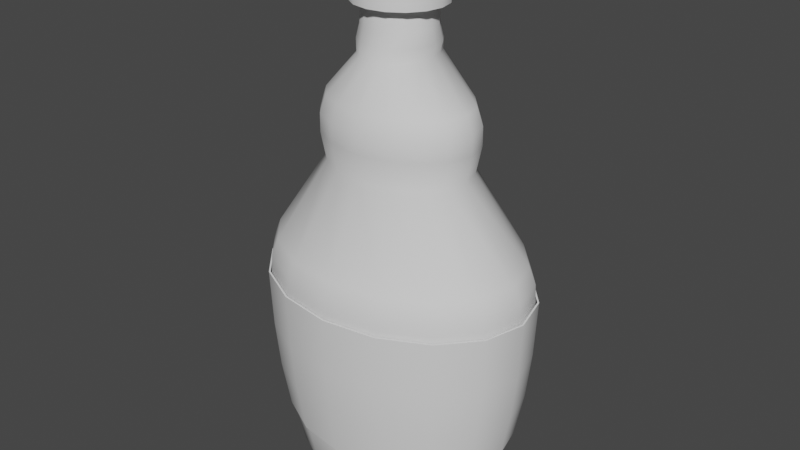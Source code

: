 # Source: sirope.blend  (saved by Blender 2.82.7; exported with 4.5.12 LTS)
import bpy
from mathutils import Matrix  # noqa: F401  (used for matrix-valued properties, if any)

bpy.ops.wm.read_factory_settings(use_empty=True)
scene = bpy.context.scene
scene.name = 'Scene'

# ---- collections
col_collection = bpy.data.collections.new('Collection'); scene.collection.children.link(col_collection)

# ---- node groups
ng_auto_smooth = bpy.data.node_groups.new('Auto Smooth', 'GeometryNodeTree')
_s = ng_auto_smooth.interface.new_socket(name='Geometry', in_out='OUTPUT', socket_type='NodeSocketGeometry')
_s = ng_auto_smooth.interface.new_socket(name='Geometry', in_out='INPUT', socket_type='NodeSocketGeometry')
_s = ng_auto_smooth.interface.new_socket(name='Angle', in_out='INPUT', socket_type='NodeSocketFloat')
_s.subtype = 'ANGLE'
_s.min_value = 0.0
_s.max_value = 3.142
ng_auto_smooth.is_modifier = True
_N = ng_auto_smooth.nodes; _L = ng_auto_smooth.links
n0 = _N.new('NodeGroupOutput'); n0.name = 'Group Output'; n0.location = (480, -100)
n1 = _N.new('NodeGroupInput'); n1.name = 'Group Input'; n1.location = (-420, -300)
n2 = _N.new('NodeGroupInput'); n2.name = 'Group Input.001'; n2.location = (-60, -100)
n3 = _N.new('GeometryNodeSetShadeSmooth'); n3.name = 'Set Shade Smooth'; n3.location = (120, -100)
n3.domain = 'EDGE'
n4 = _N.new('GeometryNodeSetShadeSmooth'); n4.name = 'Set Shade Smooth.001'; n4.location = (300, -100)
n5 = _N.new('GeometryNodeInputMeshEdgeAngle'); n5.name = 'Edge Angle'; n5.location = (-420, -220)
n6 = _N.new('GeometryNodeInputEdgeSmooth'); n6.name = 'Is Edge Smooth'; n6.location = (-60, -160)
n7 = _N.new('GeometryNodeInputShadeSmooth'); n7.name = 'Is Face Smooth'; n7.location = (-240, -340)
n8 = _N.new('FunctionNodeBooleanMath'); n8.name = 'Boolean Math'; n8.location = (-60, -220)
n9 = _N.new('FunctionNodeCompare'); n9.name = 'Compare'; n9.location = (-240, -180)
n9.operation = 'LESS_EQUAL'
_L.new(n5.outputs[0], n9.inputs[0])
_L.new(n4.outputs[0], n0.inputs[0])
_L.new(n1.outputs[1], n9.inputs[1])
_L.new(n9.outputs[0], n8.inputs[0])
_L.new(n7.outputs[0], n8.inputs[1])
_L.new(n2.outputs[0], n3.inputs[0])
_L.new(n6.outputs[0], n3.inputs[1])
_L.new(n3.outputs[0], n4.inputs[0])
_L.new(n8.outputs[0], n3.inputs[2])
n0.is_active_output = True

# ---- world
world_world = bpy.data.worlds.new('World'); scene.world = world_world
world_world.use_nodes = True; world_world.node_tree.nodes.clear()
_N = world_world.node_tree.nodes; _L = world_world.node_tree.links
n0 = _N.new('ShaderNodeOutputWorld'); n0.name = 'World Output'; n0.location = (300, 300)
n1 = _N.new('ShaderNodeBackground'); n1.name = 'Background'; n1.location = (10, 300)
n1.inputs[0].default_value = (0.05088, 0.05088, 0.05088, 1.0)
_L.new(n1.outputs[0], n0.inputs[0])
n0.is_active_output = True
world_world.color = (0.05088, 0.05088, 0.05088)
world_world.use_sun_shadow = False
world_world.sun_shadow_jitter_overblur = 0.0

# ---- meshes
me_cylinder = bpy.data.meshes.new('Cylinder')
me_cylinder.from_pydata([(3.678e-08, 0.3461, 2.0), (0.1726, 0.3198, 2.0), (0.319, 0.2447, 2.0), (0.4168, 0.1325, 2.0), (0.4511, -3.032e-08, 2.0), (0.4168, -0.1325, 2.0), (0.319, -0.2447, 2.0), (0.1726, -0.3198, 2.0), (1.049e-07, -0.3461, 2.0), (-0.1726, -0.3198, 2.0), (-0.319, -0.2447, 2.0), (-0.4168, -0.1325, 2.0), (-0.4511, -1.106e-08, 2.0), (-0.4168, 0.1325, 2.0), (-0.319, 0.2447, 2.0), (-0.1726, 0.3198, 2.0), (0.07898, 0.1812, 3.0), (2.072e-07, 0.1962, 3.0), (0.1459, 0.1387, 3.0), (0.1907, 0.07507, 3.0), (0.2064, -1.978e-08, 3.0), (0.1907, -0.07507, 3.0), (0.1459, -0.1387, 3.0), (0.07898, -0.1812, 3.0), (2.384e-07, -0.1962, 3.0), (-0.07898, -0.1812, 3.0), (-0.1459, -0.1387, 3.0), (-0.1907, -0.07507, 3.0), (-0.2064, -8.861e-09, 3.0), (-0.1907, 0.07507, 3.0), (-0.1459, 0.1387, 3.0), (-0.07898, 0.1812, 3.0), (1.825e-08, 0.5998, 1.499), (1.526e-08, 0.6367, 1.283), (1.585e-08, 0.6314, 1.395), (0.3209, 0.5882, 1.283), (0.3023, 0.5543, 1.499), (0.3183, 0.5834, 1.395), (0.5929, 0.4502, 1.283), (0.5589, 0.4245, 1.498), (0.5882, 0.4466, 1.394), (0.7747, 0.2437, 1.283), (0.7307, 0.2299, 1.497), (0.7687, 0.2417, 1.394), (0.8385, -3.996e-08, 1.283), (0.7912, -3.849e-08, 1.497), (0.8321, -3.981e-08, 1.394), (0.7747, -0.2437, 1.283), (0.7307, -0.2299, 1.497), (0.7687, -0.2417, 1.394), (0.5929, -0.4502, 1.283), (0.5589, -0.4245, 1.498), (0.5882, -0.4466, 1.394), (0.3209, -0.5882, 1.283), (0.3023, -0.5543, 1.499), (0.3183, -0.5834, 1.395), (1.419e-07, -0.6367, 1.283), (1.375e-07, -0.5998, 1.499), (1.414e-07, -0.6314, 1.395), (-0.3209, -0.5882, 1.283), (-0.3023, -0.5543, 1.499), (-0.3183, -0.5834, 1.395), (-0.5929, -0.4502, 1.283), (-0.5589, -0.4245, 1.498), (-0.5882, -0.4466, 1.394), (-0.7747, -0.2437, 1.283), (-0.7307, -0.2299, 1.497), (-0.7687, -0.2417, 1.394), (-0.8385, -4.539e-09, 1.283), (-0.7912, -5.056e-09, 1.497), (-0.8321, -4.424e-09, 1.394), (-0.7747, 0.2437, 1.283), (-0.7307, 0.2299, 1.497), (-0.7687, 0.2417, 1.394), (-0.5929, 0.4502, 1.283), (-0.5589, 0.4245, 1.498), (-0.5882, 0.4466, 1.394), (-0.3209, 0.5882, 1.283), (-0.3023, 0.5543, 1.499), (-0.3183, 0.5834, 1.395), (0.1717, 0.3181, 2.381), (0.1859, 0.3443, 2.164), (0.1856, 0.3438, 2.276), (3.327e-08, 0.3727, 2.164), (6.64e-08, 0.3442, 2.382), (4.189e-08, 0.3721, 2.276), (0.3175, 0.2436, 2.381), (0.3435, 0.2635, 2.164), (0.343, 0.2632, 2.276), (0.4152, 0.132, 2.38), (0.4488, 0.1426, 2.165), (0.4483, 0.1425, 2.276), (0.4496, -2.939e-08, 2.38), (0.4858, -3.154e-08, 2.165), (0.4853, -3.143e-08, 2.275), (0.4152, -0.132, 2.38), (0.4488, -0.1426, 2.165), (0.4483, -0.1425, 2.276), (0.3175, -0.2436, 2.381), (0.3435, -0.2635, 2.164), (0.343, -0.2632, 2.276), (0.1717, -0.3181, 2.381), (0.1859, -0.3443, 2.164), (0.1856, -0.3438, 2.276), (1.341e-07, -0.3442, 2.382), (1.066e-07, -0.3727, 2.164), (1.152e-07, -0.3721, 2.276), (-0.1717, -0.3181, 2.381), (-0.1859, -0.3443, 2.164), (-0.1856, -0.3438, 2.276), (-0.3175, -0.2436, 2.381), (-0.3435, -0.2635, 2.164), (-0.343, -0.2632, 2.276), (-0.4152, -0.132, 2.38), (-0.4488, -0.1426, 2.165), (-0.4483, -0.1425, 2.276), (-0.4496, -1.02e-08, 2.38), (-0.4858, -1.08e-08, 2.165), (-0.4853, -1.024e-08, 2.275), (-0.4152, 0.132, 2.38), (-0.4488, 0.1426, 2.165), (-0.4483, 0.1425, 2.276), (-0.3175, 0.2436, 2.381), (-0.3435, 0.2635, 2.164), (-0.343, 0.2632, 2.276), (-0.1717, 0.3181, 2.381), (-0.1859, 0.3443, 2.164), (-0.1856, 0.3438, 2.276), (1.881e-08, 0.56, 0.3578), (1.554e-08, 0.6245, 0.9335), (1.657e-08, 0.6014, 0.6439), (0.2803, 0.5174, 0.3579), (0.314, 0.577, 0.9335), (0.3017, 0.5556, 0.644), (-0.314, 0.577, 0.9335), (-0.2803, 0.5174, 0.3579), (-0.3017, 0.5556, 0.644), (0.5801, 0.4416, 0.9335), (0.5181, 0.3961, 0.3584), (0.5575, 0.4253, 0.6441), (0.677, 0.2144, 0.359), (0.758, 0.239, 0.9335), (0.7285, 0.2302, 0.6443), (0.7329, -4.004e-08, 0.3592), (0.8204, -4.05e-08, 0.9335), (0.7885, -4.051e-08, 0.6444), (0.677, -0.2144, 0.359), (0.758, -0.239, 0.9335), (0.7285, -0.2302, 0.6443), (0.5181, -0.3961, 0.3584), (0.5801, -0.4416, 0.9335), (0.5575, -0.4253, 0.6441), (0.2803, -0.5174, 0.3579), (0.314, -0.577, 0.9335), (0.3017, -0.5556, 0.644), (1.294e-07, -0.56, 0.3578), (1.394e-07, -0.6245, 0.9335), (1.356e-07, -0.6014, 0.6439), (-0.2803, -0.5174, 0.3579), (-0.314, -0.577, 0.9335), (-0.3017, -0.5556, 0.644), (-0.5181, -0.3961, 0.3584), (-0.5801, -0.4416, 0.9335), (-0.5575, -0.4253, 0.6441), (-0.677, -0.2144, 0.359), (-0.758, -0.239, 0.9335), (-0.7285, -0.2302, 0.6443), (-0.7329, -8.871e-09, 0.3592), (-0.8204, -5.754e-09, 0.9335), (-0.7885, -6.985e-09, 0.6444), (-0.677, 0.2144, 0.359), (-0.758, 0.239, 0.9335), (-0.7285, 0.2302, 0.6443), (-0.5181, 0.3961, 0.3584), (-0.5801, 0.4416, 0.9335), (-0.5575, 0.4253, 0.6441), (2.536e-09, 0.3971, 0.0), (2.166e-08, 0.509, 0.09116), (1.649e-08, 0.469, 0.0267), (0.2541, 0.4702, 0.09111), (0.2293, 0.3621, 0.0), (0.2431, 0.4319, 0.02669), (0.4695, 0.3599, 0.09097), (0.4183, 0.2652, 0.0), (0.4477, 0.327, 0.02665), (0.6134, 0.1947, 0.0908), (0.5339, 0.1324, 0.0), (0.5812, 0.1737, 0.02659), (0.6639, -3.918e-08, 0.09072), (0.5682, -3.353e-08, 0.0), (0.6262, -3.725e-08, 0.02657), (0.6134, -0.1947, 0.0908), (0.5339, -0.1324, 0.0), (0.5812, -0.1737, 0.02659), (0.4695, -0.3599, 0.09097), (0.4183, -0.2652, 0.0), (0.4477, -0.327, 0.02665), (0.2541, -0.4702, 0.09111), (0.2293, -0.3621, 0.0), (0.2431, -0.4319, 0.02669), (1.219e-07, -0.509, 0.09116), (1.013e-07, -0.3971, 0.0), (1.148e-07, -0.469, 0.0267), (-0.2541, -0.4702, 0.09111), (-0.2293, -0.3621, 0.0), (-0.2431, -0.4319, 0.02669), (-0.4695, -0.3599, 0.09097), (-0.4183, -0.2652, 0.0), (-0.4477, -0.327, 0.02665), (-0.6134, -0.1947, 0.0908), (-0.5339, -0.1324, 0.0), (-0.5812, -0.1737, 0.02659), (-0.6639, -1.087e-08, 0.09072), (-0.5682, -3.353e-08, 0.0), (-0.6262, -1.77e-08, 0.02657), (-0.6134, 0.1947, 0.0908), (-0.5339, 0.1324, 0.0), (-0.5812, 0.1737, 0.02659), (-0.4695, 0.3599, 0.09097), (-0.4183, 0.2652, 0.0), (-0.4477, 0.327, 0.02665), (-0.2541, 0.4702, 0.09111), (-0.2293, 0.3621, 0.0), (-0.2431, 0.4319, 0.02669), (0.1054, 0.2418, 2.91), (2.041e-07, 0.2617, 2.91), (0.1947, 0.1851, 2.91), (0.2544, 0.1002, 2.91), (0.2754, -2.327e-08, 2.91), (0.2544, -0.1002, 2.91), (0.1947, -0.1851, 2.91), (0.1054, -0.2418, 2.91), (2.457e-07, -0.2617, 2.91), (-0.1054, -0.2418, 2.91), (-0.1947, -0.1851, 2.91), (-0.2544, -0.1002, 2.91), (-0.2754, -8.71e-09, 2.91), (-0.2544, 0.1002, 2.91), (-0.1947, 0.1851, 2.91), (-0.1054, 0.2418, 2.91), (0.08523, 0.1908, 3.21), (0.1054, 0.2418, 3.156), (0.09947, 0.2269, 3.194), (3.703e-07, 0.2617, 3.156), (3.986e-07, 0.2069, 3.21), (3.936e-07, 0.2457, 3.194), (0.1568, 0.1454, 3.21), (0.1947, 0.1851, 3.156), (0.1836, 0.1734, 3.194), (0.204, 0.07827, 3.21), (0.2544, 0.1002, 3.156), (0.2396, 0.09375, 3.194), (0.2204, -2.515e-08, 3.21), (0.2754, -2.327e-08, 3.156), (0.2592, -2.375e-08, 3.194), (0.204, -0.07827, 3.21), (0.2544, -0.1002, 3.156), (0.2396, -0.09375, 3.194), (0.1568, -0.1454, 3.21), (0.1947, -0.1851, 3.156), (0.1836, -0.1734, 3.194), (0.08523, -0.1908, 3.21), (0.1054, -0.2418, 3.156), (0.09947, -0.2269, 3.194), (4.405e-07, -0.2069, 3.21), (4.119e-07, -0.2617, 3.156), (4.352e-07, -0.2457, 3.194), (-0.08523, -0.1908, 3.21), (-0.1054, -0.2418, 3.156), (-0.09947, -0.2269, 3.194), (-0.1568, -0.1454, 3.21), (-0.1947, -0.1851, 3.156), (-0.1836, -0.1734, 3.194), (-0.204, -0.07827, 3.21), (-0.2544, -0.1002, 3.156), (-0.2396, -0.09375, 3.194), (-0.2204, 9.313e-09, 3.21), (-0.2754, -8.71e-09, 3.156), (-0.2592, -3.492e-09, 3.194), (-0.204, 0.07827, 3.21), (-0.2544, 0.1002, 3.156), (-0.2396, 0.09375, 3.194), (-0.1568, 0.1454, 3.21), (-0.1947, 0.1851, 3.156), (-0.1836, 0.1734, 3.194), (-0.08523, 0.1908, 3.21), (-0.1054, 0.2418, 3.156), (-0.09947, 0.2269, 3.194), (0.08163, 0.1926, 2.786), (0.08498, 0.2241, 2.629), (0.09243, 0.2037, 2.704), (1.57e-07, 0.2433, 2.627), (2.211e-07, 0.2084, 2.786), (2.141e-07, 0.2207, 2.704), (0.1508, 0.1474, 2.786), (0.1536, 0.17, 2.634), (0.1694, 0.1554, 2.706), (0.1971, 0.07976, 2.786), (0.1962, 0.09117, 2.639), (0.2195, 0.08388, 2.707), (0.2133, -2.066e-08, 2.786), (0.215, -2.255e-08, 2.641), (0.2369, -2.142e-08, 2.708), (0.1971, -0.07976, 2.786), (0.1962, -0.09117, 2.639), (0.2195, -0.08388, 2.707), (0.1508, -0.1474, 2.786), (0.1536, -0.17, 2.634), (0.1694, -0.1554, 2.706), (0.08163, -0.1926, 2.786), (0.08498, -0.2241, 2.629), (0.09243, -0.2037, 2.704), (2.533e-07, -0.2084, 2.786), (1.908e-07, -0.2433, 2.627), (2.508e-07, -0.2207, 2.704), (-0.08163, -0.1926, 2.786), (-0.08498, -0.2241, 2.629), (-0.09243, -0.2037, 2.704), (-0.1508, -0.1474, 2.786), (-0.1536, -0.17, 2.634), (-0.1694, -0.1554, 2.706), (-0.1971, -0.07976, 2.786), (-0.1962, -0.09117, 2.639), (-0.2195, -0.08388, 2.707), (-0.2133, -9.069e-09, 2.786), (-0.215, -9.343e-09, 2.641), (-0.2369, -9.197e-09, 2.708), (-0.1971, 0.07976, 2.786), (-0.1962, 0.09117, 2.639), (-0.2195, 0.08388, 2.707), (-0.1508, 0.1474, 2.786), (-0.1536, 0.17, 2.634), (-0.1694, 0.1554, 2.706), (-0.08163, 0.1926, 2.786), (-0.08498, 0.2241, 2.629), (-0.09243, 0.2037, 2.704), (3.105e-08, 0.2881, 1.968), (0.1514, 0.265, 1.968), (0.2779, 0.2003, 1.968), (0.3598, 0.1067, 1.967), (0.3876, -3.026e-08, 1.967), (0.3598, -0.1067, 1.967), (0.2779, -0.2003, 1.968), (0.1514, -0.265, 1.968), (9.785e-08, -0.2881, 1.968), (-0.1514, -0.265, 1.968), (-0.2779, -0.2003, 1.968), (-0.3598, -0.1067, 1.967), (-0.3876, -1.542e-08, 1.967), (-0.3598, 0.1067, 1.967), (-0.2779, 0.2003, 1.968), (-0.1514, 0.265, 1.968), (0.06392, 0.1446, 2.965), (1.999e-07, 0.1567, 2.965), (0.1178, 0.1103, 2.965), (0.1534, 0.05952, 2.965), (0.1659, -1.951e-08, 2.965), (0.1534, -0.05952, 2.965), (0.1178, -0.1103, 2.965), (0.06392, -0.1446, 2.965), (2.415e-07, -0.1567, 2.965), (-0.06392, -0.1446, 2.965), (-0.1178, -0.1103, 2.965), (-0.1534, -0.05952, 2.965), (-0.1659, -1.539e-08, 2.965), (-0.1534, 0.05952, 2.965), (-0.1178, 0.1103, 2.965), (-0.06392, 0.1446, 2.965), (1.784e-08, 0.5302, 1.487), (1.685e-08, 0.5622, 1.297), (1.776e-08, 0.5577, 1.396), (0.2912, 0.5183, 1.297), (0.2745, 0.4891, 1.486), (0.2889, 0.5143, 1.396), (0.5361, 0.3943, 1.297), (0.5061, 0.3727, 1.484), (0.532, 0.3914, 1.395), (0.6972, 0.2118, 1.297), (0.6593, 0.2007, 1.482), (0.6923, 0.2104, 1.394), (0.7529, -3.8e-08, 1.297), (0.7126, -3.759e-08, 1.481), (0.7478, -3.865e-08, 1.394), (0.6972, -0.2118, 1.297), (0.6593, -0.2007, 1.482), (0.6923, -0.2104, 1.394), (0.5361, -0.3943, 1.297), (0.5061, -0.3727, 1.484), (0.532, -0.3914, 1.395), (0.2912, -0.5183, 1.297), (0.2745, -0.4891, 1.486), (0.2889, -0.5143, 1.396), (1.357e-07, -0.5622, 1.297), (1.315e-07, -0.5302, 1.487), (1.36e-07, -0.5577, 1.396), (-0.2912, -0.5183, 1.297), (-0.2745, -0.4891, 1.486), (-0.2889, -0.5143, 1.396), (-0.5361, -0.3943, 1.297), (-0.5061, -0.3727, 1.484), (-0.532, -0.3914, 1.395), (-0.6972, -0.2118, 1.297), (-0.6593, -0.2007, 1.482), (-0.6923, -0.2104, 1.394), (-0.7529, -5.108e-09, 1.297), (-0.7126, -5.99e-09, 1.481), (-0.7478, -4.597e-09, 1.394), (-0.6972, 0.2118, 1.297), (-0.6593, 0.2007, 1.482), (-0.6923, 0.2104, 1.394), (-0.5361, 0.3943, 1.297), (-0.5061, 0.3727, 1.484), (-0.532, 0.3914, 1.395), (-0.2912, 0.5183, 1.297), (-0.2745, 0.4891, 1.486), (-0.2889, 0.5143, 1.396), (0.1499, 0.2651, 2.323), (0.1635, 0.2879, 2.133), (0.1633, 0.2876, 2.23), (2.752e-08, 0.3128, 2.133), (6.108e-08, 0.2874, 2.324), (3.762e-08, 0.3124, 2.23), (0.2765, 0.2022, 2.32), (0.3003, 0.2181, 2.134), (0.3, 0.218, 2.23), (0.3604, 0.1087, 2.317), (0.3893, 0.1165, 2.134), (0.3891, 0.1165, 2.229), (0.3896, -3.118e-08, 2.316), (0.4198, -3.261e-08, 2.134), (0.4196, -3.435e-08, 2.229), (0.3604, -0.1087, 2.317), (0.3893, -0.1165, 2.134), (0.3891, -0.1165, 2.229), (0.2765, -0.2022, 2.32), (0.3003, -0.2181, 2.134), (0.3, -0.218, 2.23), (0.1499, -0.2651, 2.323), (0.1635, -0.2879, 2.133), (0.1633, -0.2876, 2.23), (1.266e-07, -0.2874, 2.324), (1.013e-07, -0.3128, 2.133), (1.109e-07, -0.3124, 2.23), (-0.1499, -0.2651, 2.323), (-0.1635, -0.2879, 2.133), (-0.1633, -0.2876, 2.23), (-0.2765, -0.2022, 2.32), (-0.3003, -0.2181, 2.134), (-0.3, -0.218, 2.23), (-0.3604, -0.1087, 2.317), (-0.3893, -0.1165, 2.134), (-0.3891, -0.1165, 2.229), (-0.3896, -1.145e-08, 2.316), (-0.4198, -1.637e-08, 2.134), (-0.4196, -1.291e-08, 2.229), (-0.3604, 0.1087, 2.317), (-0.3893, 0.1165, 2.134), (-0.3891, 0.1165, 2.229), (-0.2765, 0.2022, 2.32), (-0.3003, 0.2181, 2.134), (-0.3, 0.218, 2.23), (-0.1499, 0.2651, 2.323), (-0.1635, 0.2879, 2.133), (-0.1633, 0.2876, 2.23), (1.755e-08, 0.4902, 0.4292), (1.684e-08, 0.5507, 0.969), (1.695e-08, 0.5291, 0.6975), (0.253, 0.4519, 0.4296), (0.2847, 0.5077, 0.9691), (0.2731, 0.4877, 0.6977), (-0.2847, 0.5077, 0.9691), (-0.253, 0.4519, 0.4296), (-0.2731, 0.4877, 0.6977), (0.5241, 0.3862, 0.9694), (0.4657, 0.3437, 0.4307), (0.5028, 0.371, 0.6983), (0.6056, 0.1845, 0.432), (0.6815, 0.2074, 0.9698), (0.6539, 0.1992, 0.6991), (0.654, -3.749e-08, 0.4327), (0.736, -3.793e-08, 0.97), (0.7061, -3.813e-08, 0.6995), (0.6056, -0.1845, 0.432), (0.6815, -0.2074, 0.9698), (0.6539, -0.1992, 0.6991), (0.4657, -0.3437, 0.4307), (0.5241, -0.3862, 0.9694), (0.5028, -0.371, 0.6983), (0.253, -0.4519, 0.4296), (0.2847, -0.5077, 0.9691), (0.2731, -0.4877, 0.6977), (1.193e-07, -0.4902, 0.4292), (1.304e-07, -0.5507, 0.969), (1.247e-07, -0.5291, 0.6975), (-0.253, -0.4519, 0.4296), (-0.2847, -0.5077, 0.9691), (-0.2731, -0.4877, 0.6977), (-0.4657, -0.3437, 0.4307), (-0.5241, -0.3862, 0.9694), (-0.5028, -0.371, 0.6983), (-0.6056, -0.1845, 0.432), (-0.6815, -0.2074, 0.9698), (-0.6539, -0.1992, 0.6991), (-0.654, -8.813e-09, 0.4327), (-0.736, -5.867e-09, 0.97), (-0.7061, -7.224e-09, 0.6995), (-0.6056, 0.1845, 0.432), (-0.6815, 0.2074, 0.9698), (-0.6539, 0.1992, 0.6991), (-0.4657, 0.3437, 0.4307), (-0.5241, 0.3862, 0.9694), (-0.5028, 0.371, 0.6983), (6.825e-09, 0.3676, 0.1233), (2.067e-08, 0.4441, 0.1848), (1.805e-08, 0.4175, 0.1398), (0.2289, 0.4093, 0.1849), (0.2142, 0.3348, 0.1233), (0.2219, 0.3835, 0.1396), (0.4213, 0.311, 0.185), (0.39, 0.2442, 0.1232), (0.4069, 0.2883, 0.1392), (0.5474, 0.1667, 0.185), (0.4962, 0.1211, 0.123), (0.5254, 0.1515, 0.1385), (0.5908, -3.725e-08, 0.185), (0.5273, -3.251e-08, 0.1229), (0.5644, -3.592e-08, 0.1381), (0.5474, -0.1667, 0.185), (0.4962, -0.1211, 0.123), (0.5254, -0.1515, 0.1385), (0.4213, -0.311, 0.185), (0.39, -0.2442, 0.1232), (0.4069, -0.2883, 0.1392), (0.2289, -0.4093, 0.1849), (0.2142, -0.3348, 0.1233), (0.2219, -0.3835, 0.1396), (1.141e-07, -0.4441, 0.1848), (1.004e-07, -0.3676, 0.1233), (1.104e-07, -0.4175, 0.1398), (-0.2289, -0.4093, 0.1849), (-0.2142, -0.3348, 0.1233), (-0.2219, -0.3835, 0.1396), (-0.4212, -0.311, 0.185), (-0.39, -0.2442, 0.1232), (-0.4069, -0.2883, 0.1392), (-0.5474, -0.1667, 0.185), (-0.4962, -0.1211, 0.123), (-0.5254, -0.1515, 0.1385), (-0.5908, -1.268e-08, 0.185), (-0.5273, -3.483e-08, 0.1229), (-0.5644, -2.147e-08, 0.1381), (-0.5474, 0.1667, 0.185), (-0.4962, 0.1211, 0.123), (-0.5254, 0.1515, 0.1385), (-0.4212, 0.311, 0.185), (-0.39, 0.2442, 0.1232), (-0.4069, 0.2883, 0.1392), (-0.2289, 0.4093, 0.1849), (-0.2142, 0.3348, 0.1233), (-0.2219, 0.3835, 0.1396), (0.06279, 0.1454, 2.779), (0.06703, 0.1762, 2.619), (0.07192, 0.1567, 2.697), (1.423e-07, 0.1921, 2.617), (1.944e-07, 0.1576, 2.779), (1.886e-07, 0.1698, 2.695), (0.1155, 0.1109, 2.778), (0.1192, 0.1324, 2.626), (0.1314, 0.1199, 2.702), (0.1504, 0.0598, 2.777), (0.15, 0.07006, 2.634), (0.1707, 0.06479, 2.706), (0.1625, -2.13e-08, 2.777), (0.1641, -2.314e-08, 2.636), (0.1843, -2.272e-08, 2.708), (0.1504, -0.0598, 2.777), (0.15, -0.07006, 2.634), (0.1707, -0.06479, 2.706), (0.1155, -0.1109, 2.778), (0.1192, -0.1324, 2.626), (0.1314, -0.1199, 2.702), (0.06279, -0.1454, 2.779), (0.06703, -0.1762, 2.619), (0.07192, -0.1567, 2.697), (2.397e-07, -0.1576, 2.779), (1.796e-07, -0.1921, 2.617), (2.341e-07, -0.1698, 2.695), (-0.06279, -0.1454, 2.779), (-0.06703, -0.1762, 2.619), (-0.07192, -0.1567, 2.697), (-0.1155, -0.1109, 2.778), (-0.1192, -0.1324, 2.626), (-0.1314, -0.1199, 2.702), (-0.1504, -0.0598, 2.777), (-0.15, -0.07006, 2.634), (-0.1707, -0.06479, 2.706), (-0.1625, -1.736e-08, 2.777), (-0.1641, -1.55e-08, 2.636), (-0.1843, -1.678e-08, 2.708), (-0.1504, 0.0598, 2.777), (-0.15, 0.07006, 2.634), (-0.1707, 0.06479, 2.706), (-0.1155, 0.1109, 2.778), (-0.1192, 0.1324, 2.626), (-0.1314, 0.1199, 2.702), (-0.06279, 0.1454, 2.779), (-0.06703, 0.1762, 2.619), (-0.07192, 0.1567, 2.697)], [], [(182, 138, 140, 185), (188, 143, 146, 191), (191, 146, 149, 194), (194, 149, 152, 197), (197, 152, 155, 200), (200, 155, 158, 203), (203, 158, 161, 206), (206, 161, 164, 209), (209, 164, 167, 212), (212, 167, 170, 215), (215, 170, 173, 218), (218, 173, 135, 221), (312, 309, 23, 24), (292, 333, 31, 17), (179, 131, 138, 182), (221, 135, 128, 177), (174, 74, 77, 134), (75, 14, 15, 78), (72, 13, 14, 75), (69, 12, 13, 72), (66, 11, 12, 69), (63, 10, 11, 66), (60, 9, 10, 63), (57, 8, 9, 60), (54, 7, 8, 57), (51, 6, 7, 54), (48, 5, 6, 51), (45, 4, 5, 48), (42, 3, 4, 45), (39, 2, 3, 42), (36, 1, 2, 39), (32, 0, 1, 36), (330, 327, 29, 30), (12, 11, 114, 117), (300, 297, 19, 20), (306, 303, 21, 22), (321, 318, 26, 27), (1, 0, 83, 81), (315, 312, 24, 25), (327, 324, 28, 29), (309, 306, 22, 23), (324, 321, 27, 28), (303, 300, 20, 21), (318, 315, 25, 26), (294, 288, 16, 18), (333, 330, 30, 31), (110, 107, 316, 319), (5, 4, 93, 96), (13, 12, 117, 120), (6, 5, 96, 99), (14, 13, 120, 123), (7, 6, 99, 102), (15, 14, 123, 126), (8, 7, 102, 105), (2, 1, 81, 87), (0, 15, 126, 83), (9, 8, 105, 108), (297, 294, 18, 19), (10, 9, 108, 111), (3, 2, 87, 90), (11, 10, 111, 114), (4, 3, 90, 93), (16, 17, 31, 30, 29, 28, 27, 26, 25, 24, 23, 22, 21, 20, 19, 18), (89, 86, 295, 298), (113, 110, 319, 322), (92, 89, 298, 301), (116, 113, 322, 325), (95, 92, 301, 304), (119, 116, 325, 328), (98, 95, 304, 307), (122, 119, 328, 331), (101, 98, 307, 310), (125, 122, 331, 334), (104, 101, 310, 313), (86, 80, 289, 295), (84, 125, 334, 291), (107, 104, 313, 316), (80, 84, 291, 289), (78, 32, 34, 79), (79, 34, 33, 77), (75, 78, 79, 76), (76, 79, 77, 74), (72, 75, 76, 73), (73, 76, 74, 71), (69, 72, 73, 70), (70, 73, 71, 68), (66, 69, 70, 67), (67, 70, 68, 65), (63, 66, 67, 64), (64, 67, 65, 62), (60, 63, 64, 61), (61, 64, 62, 59), (57, 60, 61, 58), (58, 61, 59, 56), (54, 57, 58, 55), (55, 58, 56, 53), (51, 54, 55, 52), (52, 55, 53, 50), (48, 51, 52, 49), (49, 52, 50, 47), (45, 48, 49, 46), (46, 49, 47, 44), (42, 45, 46, 43), (43, 46, 44, 41), (39, 42, 43, 40), (40, 43, 41, 38), (36, 39, 40, 37), (37, 40, 38, 35), (32, 36, 37, 34), (34, 37, 35, 33), (81, 83, 85, 82), (82, 85, 84, 80), (87, 81, 82, 88), (88, 82, 80, 86), (90, 87, 88, 91), (91, 88, 86, 89), (93, 90, 91, 94), (94, 91, 89, 92), (96, 93, 94, 97), (97, 94, 92, 95), (99, 96, 97, 100), (100, 97, 95, 98), (102, 99, 100, 103), (103, 100, 98, 101), (105, 102, 103, 106), (106, 103, 101, 104), (108, 105, 106, 109), (109, 106, 104, 107), (111, 108, 109, 112), (112, 109, 107, 110), (114, 111, 112, 115), (115, 112, 110, 113), (117, 114, 115, 118), (118, 115, 113, 116), (120, 117, 118, 121), (121, 118, 116, 119), (123, 120, 121, 124), (124, 121, 119, 122), (126, 123, 124, 127), (127, 124, 122, 125), (83, 126, 127, 85), (85, 127, 125, 84), (78, 15, 0, 32), (132, 35, 38, 137), (134, 77, 33, 129), (185, 140, 143, 188), (171, 71, 74, 174), (168, 68, 71, 171), (165, 65, 68, 168), (162, 62, 65, 165), (159, 59, 62, 162), (156, 56, 59, 159), (153, 53, 56, 156), (150, 50, 53, 153), (147, 47, 50, 150), (144, 44, 47, 147), (141, 41, 44, 144), (137, 38, 41, 141), (176, 180, 183, 186, 189, 192, 195, 198, 201, 204, 207, 210, 213, 216, 219, 222), (132, 137, 139, 133), (133, 139, 138, 131), (129, 132, 133, 130), (130, 133, 131, 128), (174, 134, 136, 175), (175, 136, 135, 173), (171, 174, 175, 172), (172, 175, 173, 170), (168, 171, 172, 169), (169, 172, 170, 167), (165, 168, 169, 166), (166, 169, 167, 164), (162, 165, 166, 163), (163, 166, 164, 161), (159, 162, 163, 160), (160, 163, 161, 158), (156, 159, 160, 157), (157, 160, 158, 155), (153, 156, 157, 154), (154, 157, 155, 152), (150, 153, 154, 151), (151, 154, 152, 149), (147, 150, 151, 148), (148, 151, 149, 146), (144, 147, 148, 145), (145, 148, 146, 143), (141, 144, 145, 142), (142, 145, 143, 140), (137, 141, 142, 139), (139, 142, 140, 138), (134, 129, 130, 136), (136, 130, 128, 135), (129, 33, 35, 132), (177, 179, 181, 178), (178, 181, 180, 176), (179, 182, 184, 181), (181, 184, 183, 180), (182, 185, 187, 184), (184, 187, 186, 183), (185, 188, 190, 187), (187, 190, 189, 186), (188, 191, 193, 190), (190, 193, 192, 189), (191, 194, 196, 193), (193, 196, 195, 192), (194, 197, 199, 196), (196, 199, 198, 195), (197, 200, 202, 199), (199, 202, 201, 198), (200, 203, 205, 202), (202, 205, 204, 201), (203, 206, 208, 205), (205, 208, 207, 204), (206, 209, 211, 208), (208, 211, 210, 207), (209, 212, 214, 211), (211, 214, 213, 210), (212, 215, 217, 214), (214, 217, 216, 213), (215, 218, 220, 217), (217, 220, 219, 216), (218, 221, 223, 220), (220, 223, 222, 219), (221, 177, 178, 223), (223, 178, 176, 222), (177, 128, 131, 179), (224, 226, 227, 228, 229, 230, 231, 232, 233, 234, 235, 236, 237, 238, 239, 225), (226, 224, 241, 247), (238, 237, 280, 283), (231, 230, 259, 262), (239, 238, 283, 286), (232, 231, 262, 265), (233, 232, 265, 268), (240, 244, 285, 282, 279, 276, 273, 270, 267, 264, 261, 258, 255, 252, 249, 246), (227, 226, 247, 250), (234, 233, 268, 271), (225, 239, 286, 243), (235, 234, 271, 274), (228, 227, 250, 253), (236, 235, 274, 277), (229, 228, 253, 256), (237, 236, 277, 280), (230, 229, 256, 259), (241, 243, 245, 242), (242, 245, 244, 240), (247, 241, 242, 248), (248, 242, 240, 246), (250, 247, 248, 251), (251, 248, 246, 249), (253, 250, 251, 254), (254, 251, 249, 252), (256, 253, 254, 257), (257, 254, 252, 255), (259, 256, 257, 260), (260, 257, 255, 258), (262, 259, 260, 263), (263, 260, 258, 261), (265, 262, 263, 266), (266, 263, 261, 264), (268, 265, 266, 269), (269, 266, 264, 267), (271, 268, 269, 272), (272, 269, 267, 270), (274, 271, 272, 275), (275, 272, 270, 273), (277, 274, 275, 278), (278, 275, 273, 276), (280, 277, 278, 281), (281, 278, 276, 279), (283, 280, 281, 284), (284, 281, 279, 282), (286, 283, 284, 287), (287, 284, 282, 285), (243, 286, 287, 245), (245, 287, 285, 244), (224, 225, 243, 241), (289, 291, 293, 290), (290, 293, 292, 288), (295, 289, 290, 296), (296, 290, 288, 294), (298, 295, 296, 299), (299, 296, 294, 297), (301, 298, 299, 302), (302, 299, 297, 300), (304, 301, 302, 305), (305, 302, 300, 303), (307, 304, 305, 308), (308, 305, 303, 306), (310, 307, 308, 311), (311, 308, 306, 309), (313, 310, 311, 314), (314, 311, 309, 312), (316, 313, 314, 317), (317, 314, 312, 315), (319, 316, 317, 320), (320, 317, 315, 318), (322, 319, 320, 323), (323, 320, 318, 321), (325, 322, 323, 326), (326, 323, 321, 324), (328, 325, 326, 329), (329, 326, 324, 327), (331, 328, 329, 332), (332, 329, 327, 330), (334, 331, 332, 335), (335, 332, 330, 333), (291, 334, 335, 293), (293, 335, 333, 292), (288, 292, 17, 16), (518, 474, 476, 521), (524, 479, 482, 527), (527, 482, 485, 530), (530, 485, 488, 533), (533, 488, 491, 536), (536, 491, 494, 539), (539, 494, 497, 542), (542, 497, 500, 545), (545, 500, 503, 548), (548, 503, 506, 551), (551, 506, 509, 554), (554, 509, 471, 557), (584, 581, 359, 360), (564, 605, 367, 353), (515, 467, 474, 518), (557, 471, 464, 513), (510, 410, 413, 470), (411, 350, 351, 414), (408, 349, 350, 411), (405, 348, 349, 408), (402, 347, 348, 405), (399, 346, 347, 402), (396, 345, 346, 399), (393, 344, 345, 396), (390, 343, 344, 393), (387, 342, 343, 390), (384, 341, 342, 387), (381, 340, 341, 384), (378, 339, 340, 381), (375, 338, 339, 378), (372, 337, 338, 375), (368, 336, 337, 372), (602, 599, 365, 366), (348, 347, 450, 453), (572, 569, 355, 356), (578, 575, 357, 358), (593, 590, 362, 363), (337, 336, 419, 417), (587, 584, 360, 361), (599, 596, 364, 365), (581, 578, 358, 359), (596, 593, 363, 364), (575, 572, 356, 357), (590, 587, 361, 362), (566, 560, 352, 354), (605, 602, 366, 367), (446, 443, 588, 591), (341, 340, 429, 432), (349, 348, 453, 456), (342, 341, 432, 435), (350, 349, 456, 459), (343, 342, 435, 438), (351, 350, 459, 462), (344, 343, 438, 441), (338, 337, 417, 423), (336, 351, 462, 419), (345, 344, 441, 444), (569, 566, 354, 355), (346, 345, 444, 447), (339, 338, 423, 426), (347, 346, 447, 450), (340, 339, 426, 429), (352, 353, 367, 366, 365, 364, 363, 362, 361, 360, 359, 358, 357, 356, 355, 354), (425, 422, 567, 570), (449, 446, 591, 594), (428, 425, 570, 573), (452, 449, 594, 597), (431, 428, 573, 576), (455, 452, 597, 600), (434, 431, 576, 579), (458, 455, 600, 603), (437, 434, 579, 582), (461, 458, 603, 606), (440, 437, 582, 585), (422, 416, 561, 567), (420, 461, 606, 563), (443, 440, 585, 588), (416, 420, 563, 561), (414, 368, 370, 415), (415, 370, 369, 413), (411, 414, 415, 412), (412, 415, 413, 410), (408, 411, 412, 409), (409, 412, 410, 407), (405, 408, 409, 406), (406, 409, 407, 404), (402, 405, 406, 403), (403, 406, 404, 401), (399, 402, 403, 400), (400, 403, 401, 398), (396, 399, 400, 397), (397, 400, 398, 395), (393, 396, 397, 394), (394, 397, 395, 392), (390, 393, 394, 391), (391, 394, 392, 389), (387, 390, 391, 388), (388, 391, 389, 386), (384, 387, 388, 385), (385, 388, 386, 383), (381, 384, 385, 382), (382, 385, 383, 380), (378, 381, 382, 379), (379, 382, 380, 377), (375, 378, 379, 376), (376, 379, 377, 374), (372, 375, 376, 373), (373, 376, 374, 371), (368, 372, 373, 370), (370, 373, 371, 369), (417, 419, 421, 418), (418, 421, 420, 416), (423, 417, 418, 424), (424, 418, 416, 422), (426, 423, 424, 427), (427, 424, 422, 425), (429, 426, 427, 430), (430, 427, 425, 428), (432, 429, 430, 433), (433, 430, 428, 431), (435, 432, 433, 436), (436, 433, 431, 434), (438, 435, 436, 439), (439, 436, 434, 437), (441, 438, 439, 442), (442, 439, 437, 440), (444, 441, 442, 445), (445, 442, 440, 443), (447, 444, 445, 448), (448, 445, 443, 446), (450, 447, 448, 451), (451, 448, 446, 449), (453, 450, 451, 454), (454, 451, 449, 452), (456, 453, 454, 457), (457, 454, 452, 455), (459, 456, 457, 460), (460, 457, 455, 458), (462, 459, 460, 463), (463, 460, 458, 461), (419, 462, 463, 421), (421, 463, 461, 420), (414, 351, 336, 368), (468, 371, 374, 473), (470, 413, 369, 465), (521, 476, 479, 524), (507, 407, 410, 510), (504, 404, 407, 507), (501, 401, 404, 504), (498, 398, 401, 501), (495, 395, 398, 498), (492, 392, 395, 495), (489, 389, 392, 492), (486, 386, 389, 489), (483, 383, 386, 486), (480, 380, 383, 483), (477, 377, 380, 480), (473, 374, 377, 477), (512, 516, 519, 522, 525, 528, 531, 534, 537, 540, 543, 546, 549, 552, 555, 558), (468, 473, 475, 469), (469, 475, 474, 467), (465, 468, 469, 466), (466, 469, 467, 464), (510, 470, 472, 511), (511, 472, 471, 509), (507, 510, 511, 508), (508, 511, 509, 506), (504, 507, 508, 505), (505, 508, 506, 503), (501, 504, 505, 502), (502, 505, 503, 500), (498, 501, 502, 499), (499, 502, 500, 497), (495, 498, 499, 496), (496, 499, 497, 494), (492, 495, 496, 493), (493, 496, 494, 491), (489, 492, 493, 490), (490, 493, 491, 488), (486, 489, 490, 487), (487, 490, 488, 485), (483, 486, 487, 484), (484, 487, 485, 482), (480, 483, 484, 481), (481, 484, 482, 479), (477, 480, 481, 478), (478, 481, 479, 476), (473, 477, 478, 475), (475, 478, 476, 474), (470, 465, 466, 472), (472, 466, 464, 471), (465, 369, 371, 468), (513, 515, 517, 514), (514, 517, 516, 512), (515, 518, 520, 517), (517, 520, 519, 516), (518, 521, 523, 520), (520, 523, 522, 519), (521, 524, 526, 523), (523, 526, 525, 522), (524, 527, 529, 526), (526, 529, 528, 525), (527, 530, 532, 529), (529, 532, 531, 528), (530, 533, 535, 532), (532, 535, 534, 531), (533, 536, 538, 535), (535, 538, 537, 534), (536, 539, 541, 538), (538, 541, 540, 537), (539, 542, 544, 541), (541, 544, 543, 540), (542, 545, 547, 544), (544, 547, 546, 543), (545, 548, 550, 547), (547, 550, 549, 546), (548, 551, 553, 550), (550, 553, 552, 549), (551, 554, 556, 553), (553, 556, 555, 552), (554, 557, 559, 556), (556, 559, 558, 555), (557, 513, 514, 559), (559, 514, 512, 558), (513, 464, 467, 515), (561, 563, 565, 562), (562, 565, 564, 560), (567, 561, 562, 568), (568, 562, 560, 566), (570, 567, 568, 571), (571, 568, 566, 569), (573, 570, 571, 574), (574, 571, 569, 572), (576, 573, 574, 577), (577, 574, 572, 575), (579, 576, 577, 580), (580, 577, 575, 578), (582, 579, 580, 583), (583, 580, 578, 581), (585, 582, 583, 586), (586, 583, 581, 584), (588, 585, 586, 589), (589, 586, 584, 587), (591, 588, 589, 592), (592, 589, 587, 590), (594, 591, 592, 595), (595, 592, 590, 593), (597, 594, 595, 598), (598, 595, 593, 596), (600, 597, 598, 601), (601, 598, 596, 599), (603, 600, 601, 604), (604, 601, 599, 602), (606, 603, 604, 607), (607, 604, 602, 605), (563, 606, 607, 565), (565, 607, 605, 564), (560, 564, 353, 352)])
me_cylinder.polygons.foreach_set('use_smooth', [True] * 566)
_uv = me_cylinder.uv_layers.new(name='UVMap')
_uv.uv.foreach_set('vector', [0.125, 0.13, 0.125, 0.13, 0.125, 0.13, 0.125, 0.13, 0.125, 0.13, 0.125, 0.13, 0.125, 0.13, 0.125, 0.13, 0.125, 0.13, 0.125, 0.13, 0.125, 0.13, 0.125, 0.13, 0.125, 0.13, 0.125, 0.13, 0.125, 0.13, 0.125, 0.13, 0.125, 0.13, 0.125, 0.13, 0.125, 0.13, 0.125, 0.13, 0.125, 0.13, 0.125, 0.13, 0.125, 0.13, 0.125, 0.13, 0.125, 0.13, 0.125, 0.13, 0.125, 0.13, 0.125, 0.13, 0.125, 0.13, 0.125, 0.13, 0.125, 0.13, 0.125, 0.13, 0.125, 0.13, 0.125, 0.13, 0.125, 0.13, 0.125, 0.13, 0.125, 0.13, 0.125, 0.13, 0.125, 0.13, 0.125, 0.13, 0.125, 0.13, 0.125, 0.13, 0.125, 0.13, 0.125, 0.13, 0.125, 0.13, 0.125, 0.13, 0.125, 0.13, 0.125, 0.13, 0.125, 0.13, 0.125, 0.13, 0.125, 0.13, 0.125, 0.13, 0.125, 0.13, 0.125, 0.13, 0.125, 0.13, 0.125, 0.13, 0.125, 0.13, 0.125, 0.13, 0.125, 0.13, 0.125, 0.13, 0.125, 0.13, 0.125, 0.13, 0.125, 0.13, 0.125, 0.13, 0.125, 0.13, 0.125, 0.13, 0.125, 0.13, 0.125, 0.13, 0.125, 0.13, 0.125, 0.13, 0.125, 0.13, 0.125, 0.13, 0.125, 0.13, 0.125, 0.13, 0.125, 0.13, 0.125, 0.13, 0.125, 0.13, 0.125, 0.13, 0.125, 0.13, 0.125, 0.13, 0.125, 0.13, 0.125, 0.13, 0.125, 0.13, 0.125, 0.13, 0.125, 0.13, 0.125, 0.13, 0.125, 0.13, 0.125, 0.13, 0.125, 0.13, 0.125, 0.13, 0.125, 0.13, 0.125, 0.13, 0.125, 0.13, 0.125, 0.13, 0.125, 0.13, 0.125, 0.13, 0.125, 0.13, 0.125, 0.13, 0.125, 0.13, 0.125, 0.13, 0.125, 0.13, 0.125, 0.13, 0.125, 0.13, 0.125, 0.13, 0.125, 0.13, 0.125, 0.13, 0.125, 0.13, 0.125, 0.13, 0.125, 0.13, 0.125, 0.13, 0.125, 0.13, 0.125, 0.13, 0.125, 0.13, 0.125, 0.13, 0.125, 0.13, 0.125, 0.13, 0.125, 0.13, 0.125, 0.13, 0.125, 0.13, 0.125, 0.13, 0.125, 0.13, 0.125, 0.13, 0.125, 0.13, 0.125, 0.13, 0.125, 0.13, 0.125, 0.13, 0.125, 0.13, 0.125, 0.13, 0.125, 0.13, 0.125, 0.13, 0.125, 0.13, 0.125, 0.13, 0.125, 0.13, 0.125, 0.13, 0.125, 0.13, 0.125, 0.13, 0.125, 0.13, 0.125, 0.13, 0.125, 0.13, 0.125, 0.13, 0.125, 0.13, 0.125, 0.13, 0.125, 0.13, 0.125, 0.13, 0.125, 0.13, 0.125, 0.13, 0.125, 0.13, 0.125, 0.13, 0.125, 0.13, 0.125, 0.13, 0.125, 0.13, 0.125, 0.13, 0.125, 0.13, 0.125, 0.13, 0.125, 0.13, 0.125, 0.13, 0.125, 0.13, 0.125, 0.13, 0.125, 0.13, 0.125, 0.13, 0.125, 0.13, 0.125, 0.13, 0.125, 0.13, 0.125, 0.13, 0.125, 0.13, 0.125, 0.13, 0.125, 0.13, 0.125, 0.13, 0.125, 0.13, 0.125, 0.13, 0.125, 0.13, 0.125, 0.13, 0.125, 0.13, 0.125, 0.13, 0.125, 0.13, 0.125, 0.13, 0.125, 0.13, 0.125, 0.13, 0.125, 0.13, 0.125, 0.13, 0.125, 0.13, 0.125, 0.13, 0.125, 0.13, 0.125, 0.13, 0.125, 0.13, 0.125, 0.13, 0.125, 0.13, 0.125, 0.13, 0.125, 0.13, 0.125, 0.13, 0.125, 0.13, 0.125, 0.13, 0.125, 0.13, 0.125, 0.13, 0.125, 0.13, 0.125, 0.13, 0.125, 0.13, 0.125, 0.13, 0.125, 0.13, 0.125, 0.13, 0.125, 0.13, 0.125, 0.13, 0.125, 0.13, 0.125, 0.13, 0.125, 0.13, 0.125, 0.13, 0.125, 0.13, 0.125, 0.13, 0.125, 0.13, 0.125, 0.13, 0.125, 0.13, 0.125, 0.13, 0.125, 0.13, 0.125, 0.13, 0.125, 0.13, 0.125, 0.13, 0.125, 0.13, 0.125, 0.13, 0.125, 0.13, 0.125, 0.13, 0.125, 0.13, 0.125, 0.13, 0.125, 0.13, 0.125, 0.13, 0.125, 0.13, 0.125, 0.13, 0.125, 0.13, 0.125, 0.13, 0.125, 0.13, 0.125, 0.13, 0.125, 0.13, 0.125, 0.13, 0.125, 0.13, 0.125, 0.13, 0.125, 0.13, 0.125, 0.13, 0.125, 0.13, 0.125, 0.13, 0.125, 0.13, 0.125, 0.13, 0.125, 0.13, 0.125, 0.13, 0.125, 0.13, 0.125, 0.13, 0.125, 0.13, 0.125, 0.13, 0.125, 0.13, 0.125, 0.13, 0.125, 0.13, 0.125, 0.13, 0.125, 0.13, 0.125, 0.13, 0.125, 0.13, 0.125, 0.13, 0.125, 0.13, 0.125, 0.13, 0.125, 0.13, 0.125, 0.13, 0.125, 0.13, 0.125, 0.13, 0.125, 0.13, 0.125, 0.13, 0.125, 0.13, 0.125, 0.13, 0.125, 0.13, 0.125, 0.13, 0.125, 0.13, 0.125, 0.13, 0.125, 0.13, 0.125, 0.13, 0.125, 0.13, 0.125, 0.13, 0.125, 0.13, 0.125, 0.13, 0.125, 0.13, 0.125, 0.13, 0.125, 0.13, 0.125, 0.13, 0.125, 0.13, 0.125, 0.13, 0.125, 0.13, 0.125, 0.13, 0.125, 0.13, 0.125, 0.13, 0.125, 0.13, 0.125, 0.13, 0.125, 0.13, 0.125, 0.13, 0.125, 0.13, 0.125, 0.13, 0.125, 0.13, 0.125, 0.13, 0.125, 0.13, 0.125, 0.13, 0.125, 0.13, 0.125, 0.13, 0.125, 0.13, 0.125, 0.13, 0.125, 0.13, 0.125, 0.13, 0.125, 0.13, 0.125, 0.13, 0.125, 0.13, 0.125, 0.13, 0.125, 0.13, 0.125, 0.13, 0.125, 0.13, 0.125, 0.13, 0.125, 0.13, 0.125, 0.13, 0.125, 0.13, 0.125, 0.13, 0.125, 0.13, 0.125, 0.13, 0.125, 0.13, 0.125, 0.13, 0.125, 0.13, 0.125, 0.13, 0.125, 0.13, 0.125, 0.13, 0.125, 0.13, 0.125, 0.13, 0.125, 0.13, 0.125, 0.13, 0.125, 0.13, 0.125, 0.13, 0.125, 0.13, 0.125, 0.13, 0.125, 0.13, 0.125, 0.13, 0.125, 0.13, 0.125, 0.13, 0.125, 0.13, 0.125, 0.13, 0.125, 0.13, 0.125, 0.13, 0.125, 0.13, 0.125, 0.13, 0.125, 0.13, 0.125, 0.13, 0.125, 0.13, 0.125, 0.13, 0.125, 0.13, 0.125, 0.13, 0.125, 0.13, 0.125, 0.13, 0.125, 0.13, 0.125, 0.13, 0.125, 0.13, 0.125, 0.13, 0.125, 0.13, 0.125, 0.13, 0.125, 0.13, 0.125, 0.13, 0.125, 0.13, 0.125, 0.13, 0.125, 0.13, 0.125, 0.13, 0.125, 0.13, 0.125, 0.13, 0.125, 0.13, 0.125, 0.13, 0.125, 0.13, 0.125, 0.13, 0.125, 0.13, 0.125, 0.13, 0.125, 0.13, 0.125, 0.13, 0.125, 0.13, 0.125, 0.13, 0.125, 0.13, 0.125, 0.13, 0.125, 0.13, 0.125, 0.13, 0.125, 0.13, 0.125, 0.13, 0.125, 0.13, 0.125, 0.13, 0.125, 0.13, 0.125, 0.13, 0.125, 0.13, 0.125, 0.13, 0.125, 0.13, 0.125, 0.13, 0.125, 0.13, 0.125, 0.13, 0.125, 0.13, 0.125, 0.13, 0.125, 0.13, 0.125, 0.13, 0.125, 0.13, 0.125, 0.13, 0.125, 0.13, 0.125, 0.13, 0.125, 0.13, 0.125, 0.13, 0.125, 0.13, 0.125, 0.13, 0.125, 0.13, 0.125, 0.13, 0.125, 0.13, 0.125, 0.13, 0.125, 0.13, 0.125, 0.13, 0.125, 0.13, 0.125, 0.13, 0.125, 0.13, 0.125, 0.13, 0.125, 0.13, 0.125, 0.13, 0.125, 0.13, 0.125, 0.13, 0.125, 0.13, 0.125, 0.13, 0.125, 0.13, 0.125, 0.13, 0.125, 0.13, 0.125, 0.13, 0.125, 0.13, 0.125, 0.13, 0.125, 0.13, 0.125, 0.13, 0.125, 0.13, 0.125, 0.13, 0.125, 0.13, 0.125, 0.13, 0.125, 0.13, 0.125, 0.13, 0.125, 0.13, 0.125, 0.13, 0.125, 0.13, 0.125, 0.13, 0.125, 0.13, 0.125, 0.13, 0.125, 0.13, 0.125, 0.13, 0.125, 0.13, 0.125, 0.13, 0.125, 0.13, 0.125, 0.13, 0.125, 0.13, 0.125, 0.13, 0.125, 0.13, 0.125, 0.13, 0.125, 0.13, 0.125, 0.13, 0.125, 0.13, 0.125, 0.13, 0.125, 0.13, 0.125, 0.13, 0.125, 0.13, 0.125, 0.13, 0.125, 0.13, 0.125, 0.13, 0.125, 0.13, 0.125, 0.13, 0.125, 0.13, 0.125, 0.13, 0.125, 0.13, 0.125, 0.13, 0.125, 0.13, 0.125, 0.13, 0.125, 0.13, 0.125, 0.13, 0.125, 0.13, 0.125, 0.13, 0.125, 0.13, 0.125, 0.13, 0.125, 0.13, 0.125, 0.13, 0.125, 0.13, 0.125, 0.13, 0.125, 0.13, 0.125, 0.13, 0.125, 0.13, 0.125, 0.13, 0.125, 0.13, 0.125, 0.13, 0.125, 0.13, 0.125, 0.13, 0.125, 0.13, 0.125, 0.13, 0.125, 0.13, 0.125, 0.13, 0.125, 0.13, 0.125, 0.13, 0.125, 0.13, 0.125, 0.13, 0.125, 0.13, 0.125, 0.13, 0.125, 0.13, 0.125, 0.13, 0.125, 0.13, 0.125, 0.13, 0.125, 0.13, 0.125, 0.13, 0.125, 0.13, 0.125, 0.13, 0.125, 0.13, 0.125, 0.13, 0.125, 0.13, 0.125, 0.13, 0.125, 0.13, 0.125, 0.13, 0.125, 0.13, 0.125, 0.13, 0.125, 0.13, 0.125, 0.13, 0.125, 0.13, 0.125, 0.13, 0.125, 0.13, 0.125, 0.13, 0.125, 0.13, 0.125, 0.13, 0.125, 0.13, 0.125, 0.13, 0.125, 0.13, 0.125, 0.13, 0.125, 0.13, 0.125, 0.13, 0.125, 0.13, 0.125, 0.13, 0.125, 0.13, 0.125, 0.13, 0.125, 0.13, 0.125, 0.13, 0.125, 0.13, 0.125, 0.13, 0.125, 0.13, 0.125, 0.13, 0.125, 0.13, 0.125, 0.13, 0.125, 0.13, 0.125, 0.13, 0.125, 0.13, 0.125, 0.13, 0.125, 0.13, 0.125, 0.13, 0.125, 0.13, 0.125, 0.13, 0.125, 0.13, 0.125, 0.13, 0.125, 0.13, 0.125, 0.13, 0.125, 0.13, 0.125, 0.13, 0.125, 0.13, 0.125, 0.13, 0.125, 0.13, 0.125, 0.13, 0.125, 0.13, 0.125, 0.13, 0.125, 0.13, 0.125, 0.13, 0.125, 0.13, 0.125, 0.13, 0.125, 0.13, 0.125, 0.13, 0.125, 0.13, 0.125, 0.13, 0.125, 0.13, 0.125, 0.13, 0.125, 0.13, 0.125, 0.13, 0.125, 0.13, 0.125, 0.13, 0.125, 0.13, 0.125, 0.13, 0.125, 0.13, 0.125, 0.13, 0.125, 0.13, 0.125, 0.13, 0.125, 0.13, 0.125, 0.13, 0.125, 0.13, 0.125, 0.13, 0.125, 0.13, 0.125, 0.13, 0.125, 0.13, 0.125, 0.13, 0.125, 0.13, 0.125, 0.13, 0.125, 0.13, 0.125, 0.13, 0.125, 0.13, 0.125, 0.13, 0.125, 0.13, 0.125, 0.13, 0.125, 0.13, 0.125, 0.13, 0.125, 0.13, 0.125, 0.13, 0.125, 0.13, 0.125, 0.13, 0.125, 0.13, 0.125, 0.13, 0.125, 0.13, 0.125, 0.13, 0.125, 0.13, 0.125, 0.13, 0.125, 0.13, 0.125, 0.13, 0.125, 0.13, 0.125, 0.13, 0.125, 0.13, 0.125, 0.13, 0.125, 0.13, 0.125, 0.13, 0.125, 0.13, 0.125, 0.13, 0.125, 0.13, 0.125, 0.13, 0.125, 0.13, 0.125, 0.13, 0.125, 0.13, 0.125, 0.13, 0.125, 0.13, 0.125, 0.13, 0.125, 0.13, 0.125, 0.13, 0.125, 0.13, 0.125, 0.13, 0.125, 0.13, 0.125, 0.13, 0.125, 0.13, 0.125, 0.13, 0.125, 0.13, 0.125, 0.13, 0.125, 0.13, 0.125, 0.13, 0.125, 0.13, 0.125, 0.13, 0.125, 0.13, 0.125, 0.13, 0.125, 0.13, 0.125, 0.13, 0.125, 0.13, 0.125, 0.13, 0.125, 0.13, 0.125, 0.13, 0.125, 0.13, 0.125, 0.13, 0.125, 0.13, 0.125, 0.13, 0.125, 0.13, 0.125, 0.13, 0.125, 0.13, 0.125, 0.13, 0.125, 0.13, 0.125, 0.13, 0.125, 0.13, 0.125, 0.13, 0.125, 0.13, 0.125, 0.13, 0.125, 0.13, 0.125, 0.13, 0.125, 0.13, 0.125, 0.13, 0.125, 0.13, 0.125, 0.13, 0.125, 0.13, 0.125, 0.13, 0.125, 0.13, 0.125, 0.13, 0.125, 0.13, 0.125, 0.13, 0.125, 0.13, 0.125, 0.13, 0.125, 0.13, 0.125, 0.13, 0.125, 0.13, 0.125, 0.13, 0.125, 0.13, 0.125, 0.13, 0.125, 0.13, 0.125, 0.13, 0.125, 0.13, 0.125, 0.13, 0.125, 0.13, 0.125, 0.13, 0.125, 0.13, 0.125, 0.13, 0.125, 0.13, 0.125, 0.13, 0.125, 0.13, 0.125, 0.13, 0.125, 0.13, 0.125, 0.13, 0.125, 0.13, 0.125, 0.13, 0.125, 0.13, 0.125, 0.13, 0.125, 0.13, 0.125, 0.13, 0.125, 0.13, 0.125, 0.13, 0.125, 0.13, 0.125, 0.13, 0.125, 0.13, 0.125, 0.13, 0.125, 0.13, 0.125, 0.13, 0.125, 0.13, 0.125, 0.13, 0.125, 0.13, 0.125, 0.13, 0.125, 0.13, 0.125, 0.13, 0.125, 0.13, 0.125, 0.13, 0.125, 0.13, 0.125, 0.13, 0.125, 0.13, 0.125, 0.13, 0.125, 0.13, 0.125, 0.13, 0.125, 0.13, 0.125, 0.13, 0.125, 0.13, 0.125, 0.13, 0.125, 0.13, 0.125, 0.13, 0.125, 0.13, 0.125, 0.13, 0.125, 0.13, 0.125, 0.13, 0.125, 0.13, 0.125, 0.13, 0.125, 0.13, 0.125, 0.13, 0.125, 0.13, 0.125, 0.13, 0.125, 0.13, 0.125, 0.13, 0.125, 0.13, 0.125, 0.13, 0.125, 0.13, 0.125, 0.13, 0.125, 0.13, 0.125, 0.13, 0.125, 0.13, 0.125, 0.13, 0.125, 0.13, 0.125, 0.13, 0.125, 0.13, 0.125, 0.13, 0.125, 0.13, 0.125, 0.13, 0.125, 0.13, 0.125, 0.13, 0.125, 0.13, 0.125, 0.13, 0.125, 0.13, 0.125, 0.13, 0.125, 0.13, 0.125, 0.13, 0.125, 0.13, 0.125, 0.13, 0.125, 0.13, 0.125, 0.13, 0.125, 0.13, 0.125, 0.13, 0.125, 0.13, 0.125, 0.13, 0.125, 0.13, 0.125, 0.13, 0.125, 0.13, 0.125, 0.13, 0.125, 0.13, 0.125, 0.13, 0.125, 0.13, 0.125, 0.13, 0.125, 0.13, 0.125, 0.13, 0.125, 0.13, 0.125, 0.13, 0.125, 0.13, 0.125, 0.13, 0.125, 0.13, 0.125, 0.13, 0.125, 0.13, 0.125, 0.13, 0.125, 0.13, 0.125, 0.13, 0.125, 0.13, 0.125, 0.13, 0.125, 0.13, 0.125, 0.13, 0.125, 0.13, 0.125, 0.13, 0.125, 0.13, 0.125, 0.13, 0.125, 0.13, 0.125, 0.13, 0.125, 0.13, 0.125, 0.13, 0.125, 0.13, 0.125, 0.13, 0.125, 0.13, 0.125, 0.13, 0.125, 0.13, 0.125, 0.13, 0.125, 0.13, 0.125, 0.13, 0.125, 0.13, 0.125, 0.13, 0.125, 0.13, 0.125, 0.13, 0.125, 0.13, 0.125, 0.13, 0.125, 0.13, 0.125, 0.13, 0.125, 0.13, 0.125, 0.13, 0.125, 0.13, 0.125, 0.13, 0.125, 0.13, 0.125, 0.13, 0.125, 0.13, 0.125, 0.13, 0.125, 0.13, 0.125, 0.13, 0.125, 0.13, 0.125, 0.13, 0.125, 0.13, 0.125, 0.13, 0.125, 0.13, 0.125, 0.13, 0.125, 0.13, 0.125, 0.13, 0.125, 0.13, 0.125, 0.13, 0.125, 0.13, 0.125, 0.13, 0.125, 0.13, 0.125, 0.13, 0.125, 0.13, 0.125, 0.13, 0.125, 0.13, 0.125, 0.13, 0.125, 0.13, 0.125, 0.13, 0.125, 0.13, 0.125, 0.13, 0.125, 0.13, 0.125, 0.13, 0.125, 0.13, 0.125, 0.13, 0.125, 0.13, 0.125, 0.13, 0.125, 0.13, 0.125, 0.13, 0.125, 0.13, 0.125, 0.13, 0.125, 0.13, 0.125, 0.13, 0.125, 0.13, 0.125, 0.13, 0.125, 0.13, 0.125, 0.13, 0.125, 0.13, 0.125, 0.13, 0.125, 0.13, 0.125, 0.13, 0.125, 0.13, 0.125, 0.13, 0.125, 0.13, 0.125, 0.13, 0.125, 0.13, 0.125, 0.13, 0.125, 0.13, 0.125, 0.13, 0.125, 0.13, 0.125, 0.13, 0.125, 0.13, 0.125, 0.13, 0.125, 0.13, 0.125, 0.13, 0.125, 0.13, 0.125, 0.13, 0.125, 0.13, 0.125, 0.13, 0.125, 0.13, 0.125, 0.13, 0.125, 0.13, 0.125, 0.13, 0.125, 0.13, 0.125, 0.13, 0.125, 0.13, 0.125, 0.13, 0.125, 0.13, 0.125, 0.13, 0.125, 0.13, 0.125, 0.13, 0.125, 0.13, 0.125, 0.13, 0.125, 0.13, 0.125, 0.13, 0.125, 0.13, 0.125, 0.13, 0.125, 0.13, 0.125, 0.13, 0.125, 0.13, 0.125, 0.13, 0.125, 0.13, 0.125, 0.13, 0.125, 0.13, 0.125, 0.13, 0.125, 0.13, 0.125, 0.13, 0.125, 0.13, 0.125, 0.13, 0.125, 0.13, 0.125, 0.13, 0.125, 0.13, 0.125, 0.13, 0.125, 0.13, 0.125, 0.13, 0.125, 0.13, 0.125, 0.13, 0.125, 0.13, 0.125, 0.13, 0.125, 0.13, 0.125, 0.13, 0.5, 0.125, 0.5, 0.125, 0.5, 0.125, 0.5, 0.125, 0.5, 0.125, 0.5, 0.125, 0.5, 0.125, 0.5, 0.125, 0.5, 0.125, 0.5, 0.125, 0.5, 0.125, 0.5, 0.125, 0.5, 0.125, 0.5, 0.125, 0.5, 0.125, 0.5, 0.125, 0.5, 0.125, 0.5, 0.125, 0.5, 0.125, 0.5, 0.125, 0.5, 0.125, 0.5, 0.125, 0.5, 0.125, 0.5, 0.125, 0.5, 0.125, 0.5, 0.125, 0.5, 0.125, 0.5, 0.125, 0.5, 0.125, 0.5, 0.125, 0.5, 0.125, 0.5, 0.125, 0.5, 0.125, 0.5, 0.125, 0.5, 0.125, 0.5, 0.125, 0.5, 0.125, 0.5, 0.125, 0.5, 0.125, 0.5, 0.125, 0.5, 0.125, 0.5, 0.125, 0.5, 0.125, 0.5, 0.125, 0.5, 0.125, 0.5, 0.125, 0.5, 0.125, 0.5, 0.125, 0.5, 0.125, 0.5, 0.125, 0.5, 0.125, 0.5, 0.125, 0.5, 0.125, 0.5, 0.125, 0.5, 0.125, 0.5, 0.125, 0.5, 0.125, 0.5, 0.125, 0.5, 0.125, 0.5, 0.125, 0.5, 0.125, 0.5, 0.125, 0.5, 0.125, 0.5, 0.125, 0.5, 0.125, 0.5, 0.125, 0.5, 0.125, 0.5, 0.125, 0.5, 0.125, 0.5, 0.125, 0.5, 0.125, 0.5, 0.125, 0.5, 0.125, 0.5, 0.125, 0.5, 0.125, 0.5, 0.125, 0.5, 0.125, 0.5, 0.125, 0.5, 0.125, 0.5, 0.125, 0.5, 0.125, 0.5, 0.125, 0.5, 0.125, 0.5, 0.125, 0.5, 0.125, 0.5, 0.125, 0.5, 0.125, 0.5, 0.125, 0.5, 0.125, 0.5, 0.125, 0.5, 0.125, 0.5, 0.125, 0.5, 0.125, 0.5, 0.125, 0.5, 0.125, 0.5, 0.125, 0.5, 0.125, 0.5, 0.125, 0.5, 0.125, 0.5, 0.125, 0.5, 0.125, 0.5, 0.125, 0.5, 0.125, 0.5, 0.125, 0.5, 0.125, 0.5, 0.125, 0.5, 0.125, 0.5, 0.125, 0.5, 0.125, 0.5, 0.125, 0.5, 0.125, 0.5, 0.125, 0.5, 0.125, 0.5, 0.125, 0.5, 0.125, 0.5, 0.125, 0.5, 0.125, 0.5, 0.125, 0.5, 0.125, 0.5, 0.125, 0.5, 0.125, 0.5, 0.125, 0.5, 0.125, 0.5, 0.125, 0.5, 0.125, 0.5, 0.125, 0.5, 0.125, 0.5, 0.125, 0.5, 0.125, 0.5, 0.125, 0.5, 0.125, 0.5, 0.125, 0.5, 0.125, 0.5, 0.125, 0.5, 0.125, 0.5, 0.125, 0.5, 0.125, 0.5, 0.125, 0.5, 0.125, 0.5, 0.125, 0.5, 0.125, 0.5, 0.125, 0.5, 0.125, 0.5, 0.125, 0.5, 0.125, 0.5, 0.125, 0.5, 0.125, 0.5, 0.125, 0.5, 0.125, 0.5, 0.125, 0.5, 0.125, 0.5, 0.125, 0.5, 0.125, 0.5, 0.125, 0.5, 0.125, 0.5, 0.125, 0.5, 0.125, 0.5, 0.125, 0.5, 0.125, 0.5, 0.125, 0.5, 0.125, 0.5, 0.125, 0.5, 0.125, 0.5, 0.125, 0.5, 0.125, 0.5, 0.125, 0.5, 0.125, 0.5, 0.125, 0.5, 0.125, 0.5, 0.125, 0.5, 0.125, 0.5, 0.125, 0.5, 0.125, 0.5, 0.125, 0.5, 0.125, 0.5, 0.125, 0.5, 0.125, 0.5, 0.125, 0.5, 0.125, 0.5, 0.125, 0.5, 0.125, 0.5, 0.125, 0.5, 0.125, 0.5, 0.125, 0.5, 0.125, 0.5, 0.125, 0.5, 0.125, 0.5, 0.125, 0.5, 0.125, 0.5, 0.125, 0.5, 0.125, 0.5, 0.125, 0.5, 0.125, 0.5, 0.125, 0.5, 0.125, 0.5, 0.125, 0.5, 0.125, 0.5, 0.125, 0.5, 0.125, 0.5, 0.125, 0.5, 0.125, 0.5, 0.125, 0.5, 0.125, 0.5, 0.125, 0.5, 0.125, 0.5, 0.125, 0.5, 0.125, 0.5, 0.125, 0.5, 0.125, 0.5, 0.125, 0.5, 0.125, 0.5, 0.125, 0.5, 0.125, 0.5, 0.125, 0.5, 0.125, 0.5, 0.125, 0.5, 0.125, 0.5, 0.125, 0.5, 0.125, 0.5, 0.125, 0.5, 0.125, 0.5, 0.125, 0.5, 0.125, 0.5, 0.125, 0.125, 0.13, 0.125, 0.13, 0.125, 0.13, 0.125, 0.13, 0.125, 0.13, 0.125, 0.13, 0.125, 0.13, 0.125, 0.13, 0.125, 0.13, 0.125, 0.13, 0.125, 0.13, 0.125, 0.13, 0.125, 0.13, 0.125, 0.13, 0.125, 0.13, 0.125, 0.13, 0.125, 0.13, 0.125, 0.13, 0.125, 0.13, 0.125, 0.13, 0.125, 0.13, 0.125, 0.13, 0.125, 0.13, 0.125, 0.13, 0.125, 0.13, 0.125, 0.13, 0.125, 0.13, 0.125, 0.13, 0.125, 0.13, 0.125, 0.13, 0.125, 0.13, 0.125, 0.13, 0.125, 0.13, 0.125, 0.13, 0.125, 0.13, 0.125, 0.13, 0.125, 0.13, 0.125, 0.13, 0.125, 0.13, 0.125, 0.13, 0.125, 0.13, 0.125, 0.13, 0.125, 0.13, 0.125, 0.13, 0.125, 0.13, 0.125, 0.13, 0.125, 0.13, 0.125, 0.13, 0.125, 0.13, 0.125, 0.13, 0.125, 0.13, 0.125, 0.13, 0.125, 0.13, 0.125, 0.13, 0.125, 0.13, 0.125, 0.13, 0.125, 0.13, 0.125, 0.13, 0.125, 0.13, 0.125, 0.13, 0.125, 0.13, 0.125, 0.13, 0.125, 0.13, 0.125, 0.13, 0.125, 0.13, 0.125, 0.13, 0.125, 0.13, 0.125, 0.13, 0.125, 0.13, 0.125, 0.13, 0.125, 0.13, 0.125, 0.13, 0.125, 0.13, 0.125, 0.13, 0.125, 0.13, 0.125, 0.13, 0.125, 0.13, 0.125, 0.13, 0.125, 0.13, 0.125, 0.13, 0.125, 0.13, 0.125, 0.13, 0.125, 0.13, 0.125, 0.13, 0.125, 0.13, 0.125, 0.13, 0.125, 0.13, 0.125, 0.13, 0.125, 0.13, 0.125, 0.13, 0.125, 0.13, 0.125, 0.13, 0.125, 0.13, 0.125, 0.13, 0.125, 0.13, 0.125, 0.13, 0.125, 0.13, 0.125, 0.13, 0.125, 0.13, 0.125, 0.13, 0.125, 0.13, 0.125, 0.13, 0.125, 0.13, 0.125, 0.13, 0.125, 0.13, 0.125, 0.13, 0.125, 0.13, 0.125, 0.13, 0.125, 0.13, 0.125, 0.13, 0.125, 0.13, 0.125, 0.13, 0.125, 0.13, 0.125, 0.13, 0.125, 0.13, 0.125, 0.13, 0.125, 0.13, 0.125, 0.13, 0.125, 0.13, 0.125, 0.13, 0.125, 0.13, 0.125, 0.13, 0.125, 0.13, 0.125, 0.13, 0.125, 0.13, 0.125, 0.13, 0.125, 0.13, 0.125, 0.13, 0.125, 0.13, 0.125, 0.13, 0.125, 0.13, 0.125, 0.13, 0.125, 0.13, 0.125, 0.13, 0.125, 0.13, 0.125, 0.13, 0.125, 0.13, 0.125, 0.13, 0.125, 0.13, 0.125, 0.13, 0.125, 0.13, 0.125, 0.13, 0.125, 0.13, 0.125, 0.13, 0.125, 0.13, 0.125, 0.13, 0.125, 0.13, 0.125, 0.13, 0.125, 0.13, 0.125, 0.13, 0.125, 0.13, 0.125, 0.13, 0.125, 0.13, 0.125, 0.13, 0.125, 0.13, 0.125, 0.13, 0.125, 0.13, 0.125, 0.13, 0.125, 0.13, 0.125, 0.13, 0.125, 0.13, 0.125, 0.13, 0.125, 0.13, 0.125, 0.13, 0.125, 0.13, 0.125, 0.13, 0.125, 0.13, 0.125, 0.13, 0.125, 0.13, 0.125, 0.13, 0.125, 0.13, 0.125, 0.13, 0.125, 0.13, 0.125, 0.13, 0.125, 0.13, 0.125, 0.13, 0.125, 0.13, 0.125, 0.13, 0.125, 0.13, 0.125, 0.13, 0.125, 0.13, 0.125, 0.13, 0.125, 0.13, 0.125, 0.13, 0.125, 0.13, 0.125, 0.13, 0.125, 0.13, 0.125, 0.13, 0.125, 0.13, 0.125, 0.13, 0.125, 0.13, 0.125, 0.13, 0.125, 0.13, 0.125, 0.13, 0.125, 0.13, 0.125, 0.13, 0.125, 0.13, 0.125, 0.13, 0.125, 0.13, 0.125, 0.13, 0.125, 0.13, 0.125, 0.13, 0.125, 0.13, 0.125, 0.13, 0.125, 0.13, 0.125, 0.13, 0.125, 0.13, 0.125, 0.13, 0.125, 0.13, 0.125, 0.13, 0.125, 0.13, 0.125, 0.13, 0.125, 0.13, 0.125, 0.13, 0.125, 0.13, 0.125, 0.13, 0.125, 0.13, 0.125, 0.13, 0.125, 0.13, 0.125, 0.13, 0.125, 0.13, 0.125, 0.13, 0.125, 0.13, 0.125, 0.13, 0.125, 0.13, 0.125, 0.13, 0.125, 0.13, 0.125, 0.13, 0.125, 0.13, 0.125, 0.13, 0.125, 0.13, 0.125, 0.13, 0.125, 0.13, 0.125, 0.13, 0.125, 0.13, 0.125, 0.13, 0.125, 0.13, 0.125, 0.13, 0.125, 0.13, 0.125, 0.13, 0.125, 0.13, 0.125, 0.13, 0.125, 0.13, 0.125, 0.13, 0.125, 0.13, 0.125, 0.13, 0.125, 0.13, 0.125, 0.13, 0.125, 0.13, 0.125, 0.13, 0.125, 0.13, 0.125, 0.13, 0.125, 0.13, 0.125, 0.13, 0.125, 0.13, 0.125, 0.13, 0.125, 0.13, 0.125, 0.13, 0.125, 0.13, 0.125, 0.13, 0.125, 0.13, 0.125, 0.13, 0.125, 0.13, 0.125, 0.13, 0.125, 0.13, 0.125, 0.13, 0.125, 0.13, 0.125, 0.13, 0.125, 0.13, 0.125, 0.13, 0.125, 0.13, 0.125, 0.13, 0.125, 0.13, 0.125, 0.13, 0.125, 0.13, 0.125, 0.13, 0.125, 0.13, 0.125, 0.13, 0.125, 0.13, 0.125, 0.13, 0.125, 0.13, 0.125, 0.13, 0.125, 0.13, 0.125, 0.13, 0.125, 0.13, 0.125, 0.13, 0.125, 0.13, 0.125, 0.13, 0.125, 0.13, 0.125, 0.13, 0.125, 0.13, 0.125, 0.13, 0.125, 0.13, 0.125, 0.13, 0.125, 0.13, 0.125, 0.13, 0.125, 0.13, 0.125, 0.13, 0.125, 0.13, 0.125, 0.13, 0.125, 0.13, 0.125, 0.13, 0.125, 0.13, 0.125, 0.13, 0.125, 0.13, 0.125, 0.13, 0.125, 0.13, 0.125, 0.13, 0.125, 0.13, 0.125, 0.13, 0.125, 0.13, 0.125, 0.13, 0.125, 0.13, 0.125, 0.13, 0.125, 0.13, 0.125, 0.13, 0.125, 0.13, 0.125, 0.13, 0.125, 0.13, 0.125, 0.13, 0.125, 0.13, 0.125, 0.13, 0.125, 0.13, 0.125, 0.13, 0.125, 0.13, 0.125, 0.13, 0.125, 0.13, 0.125, 0.13, 0.125, 0.13, 0.125, 0.13, 0.125, 0.13, 0.125, 0.13, 0.125, 0.13, 0.125, 0.13, 0.125, 0.13, 0.125, 0.13, 0.125, 0.13, 0.125, 0.13, 0.125, 0.13, 0.125, 0.13, 0.125, 0.13, 0.125, 0.13, 0.125, 0.13, 0.125, 0.13, 0.125, 0.13, 0.125, 0.13, 0.125, 0.13, 0.125, 0.13, 0.125, 0.13, 0.125, 0.13, 0.125, 0.13, 0.125, 0.13, 0.125, 0.13, 0.125, 0.13, 0.125, 0.13, 0.125, 0.13, 0.125, 0.13, 0.125, 0.13, 0.125, 0.13, 0.125, 0.13, 0.125, 0.13, 0.125, 0.13, 0.125, 0.13, 0.125, 0.13, 0.125, 0.13, 0.125, 0.13, 0.125, 0.13, 0.125, 0.13, 0.125, 0.13, 0.125, 0.13, 0.125, 0.13, 0.125, 0.13, 0.125, 0.13, 0.125, 0.13, 0.125, 0.13, 0.125, 0.13, 0.125, 0.13, 0.125, 0.13, 0.125, 0.13, 0.125, 0.13, 0.125, 0.13, 0.125, 0.13, 0.125, 0.13, 0.125, 0.13, 0.125, 0.13, 0.125, 0.13, 0.125, 0.13, 0.125, 0.13, 0.125, 0.13, 0.125, 0.13, 0.125, 0.13, 0.125, 0.13, 0.125, 0.13, 0.125, 0.13, 0.125, 0.13, 0.125, 0.13, 0.125, 0.13, 0.125, 0.13, 0.125, 0.13, 0.125, 0.13, 0.125, 0.13, 0.125, 0.13, 0.125, 0.13, 0.125, 0.13, 0.125, 0.13, 0.125, 0.13, 0.125, 0.13, 0.125, 0.13, 0.125, 0.13, 0.125, 0.13, 0.125, 0.13, 0.125, 0.13, 0.125, 0.13, 0.125, 0.13, 0.125, 0.13, 0.125, 0.13, 0.125, 0.13, 0.125, 0.13, 0.125, 0.13, 0.125, 0.13, 0.125, 0.13, 0.125, 0.13, 0.125, 0.13, 0.125, 0.13, 0.125, 0.13, 0.125, 0.13, 0.125, 0.13, 0.125, 0.13, 0.125, 0.13, 0.125, 0.13, 0.125, 0.13, 0.125, 0.13, 0.125, 0.13, 0.125, 0.13, 0.125, 0.13, 0.125, 0.13, 0.125, 0.13, 0.125, 0.13, 0.125, 0.13, 0.125, 0.13, 0.125, 0.13, 0.125, 0.13, 0.125, 0.13, 0.125, 0.13, 0.125, 0.13, 0.125, 0.13, 0.125, 0.13, 0.125, 0.13, 0.125, 0.13, 0.125, 0.13, 0.125, 0.13, 0.125, 0.13, 0.125, 0.13, 0.125, 0.13, 0.125, 0.13, 0.125, 0.13, 0.125, 0.13, 0.125, 0.13, 0.125, 0.13, 0.125, 0.13, 0.125, 0.13, 0.125, 0.13, 0.125, 0.13, 0.125, 0.13, 0.125, 0.13, 0.125, 0.13, 0.125, 0.13, 0.125, 0.13, 0.125, 0.13, 0.125, 0.13, 0.125, 0.13, 0.125, 0.13, 0.125, 0.13, 0.125, 0.13, 0.125, 0.13, 0.125, 0.13, 0.125, 0.13, 0.125, 0.13, 0.125, 0.13, 0.125, 0.13, 0.125, 0.13, 0.125, 0.13, 0.125, 0.13, 0.125, 0.13, 0.125, 0.13, 0.125, 0.13, 0.125, 0.13, 0.125, 0.13, 0.125, 0.13, 0.125, 0.13, 0.125, 0.13, 0.125, 0.13, 0.125, 0.13, 0.125, 0.13, 0.125, 0.13, 0.125, 0.13, 0.125, 0.13, 0.125, 0.13, 0.125, 0.13, 0.125, 0.13, 0.125, 0.13, 0.125, 0.13, 0.125, 0.13, 0.125, 0.13, 0.125, 0.13, 0.125, 0.13, 0.125, 0.13, 0.125, 0.13, 0.125, 0.13, 0.125, 0.13, 0.125, 0.13, 0.125, 0.13, 0.125, 0.13, 0.125, 0.13, 0.125, 0.13, 0.125, 0.13, 0.125, 0.13, 0.125, 0.13, 0.125, 0.13, 0.125, 0.13, 0.125, 0.13, 0.125, 0.13, 0.125, 0.13, 0.125, 0.13, 0.125, 0.13, 0.125, 0.13, 0.125, 0.13, 0.125, 0.13, 0.125, 0.13, 0.125, 0.13, 0.125, 0.13, 0.125, 0.13, 0.125, 0.13, 0.125, 0.13, 0.125, 0.13, 0.125, 0.13, 0.125, 0.13, 0.125, 0.13, 0.125, 0.13, 0.125, 0.13, 0.125, 0.13, 0.125, 0.13, 0.125, 0.13, 0.125, 0.13, 0.125, 0.13, 0.125, 0.13, 0.125, 0.13, 0.125, 0.13, 0.125, 0.13, 0.125, 0.13, 0.125, 0.13, 0.125, 0.13, 0.125, 0.13, 0.125, 0.13, 0.125, 0.13, 0.125, 0.13, 0.125, 0.13, 0.125, 0.13, 0.125, 0.13, 0.125, 0.13, 0.125, 0.13, 0.125, 0.13, 0.125, 0.13, 0.125, 0.13, 0.125, 0.13, 0.125, 0.13, 0.125, 0.13, 0.125, 0.13, 0.125, 0.13, 0.125, 0.13, 0.125, 0.13, 0.125, 0.13, 0.125, 0.13, 0.125, 0.13, 0.125, 0.13, 0.125, 0.13, 0.125, 0.13, 0.125, 0.13, 0.125, 0.13, 0.125, 0.13, 0.125, 0.13, 0.125, 0.13, 0.125, 0.13, 0.125, 0.13, 0.125, 0.13, 0.125, 0.13, 0.125, 0.13, 0.125, 0.13, 0.125, 0.13, 0.125, 0.13, 0.125, 0.13, 0.125, 0.13, 0.125, 0.13, 0.125, 0.13, 0.125, 0.13, 0.125, 0.13, 0.125, 0.13, 0.125, 0.13, 0.125, 0.13, 0.125, 0.13, 0.125, 0.13, 0.125, 0.13, 0.125, 0.13, 0.125, 0.13, 0.125, 0.13, 0.125, 0.13, 0.125, 0.13, 0.125, 0.13, 0.125, 0.13, 0.125, 0.13, 0.125, 0.13, 0.125, 0.13, 0.125, 0.13, 0.125, 0.13, 0.125, 0.13, 0.125, 0.13, 0.125, 0.13, 0.125, 0.13, 0.125, 0.13, 0.125, 0.13, 0.125, 0.13, 0.125, 0.13, 0.125, 0.13, 0.125, 0.13, 0.125, 0.13, 0.125, 0.13, 0.125, 0.13, 0.125, 0.13, 0.125, 0.13, 0.125, 0.13, 0.125, 0.13, 0.125, 0.13, 0.125, 0.13, 0.125, 0.13, 0.125, 0.13, 0.125, 0.13, 0.125, 0.13, 0.125, 0.13, 0.125, 0.13, 0.125, 0.13, 0.125, 0.13, 0.125, 0.13, 0.125, 0.13, 0.125, 0.13, 0.125, 0.13, 0.125, 0.13, 0.125, 0.13, 0.125, 0.13, 0.125, 0.13, 0.125, 0.13, 0.125, 0.13, 0.125, 0.13, 0.125, 0.13, 0.125, 0.13, 0.125, 0.13, 0.125, 0.13, 0.125, 0.13, 0.125, 0.13, 0.125, 0.13, 0.125, 0.13, 0.125, 0.13, 0.125, 0.13, 0.125, 0.13, 0.125, 0.13, 0.125, 0.13, 0.125, 0.13, 0.125, 0.13, 0.125, 0.13, 0.125, 0.13, 0.125, 0.13, 0.125, 0.13, 0.125, 0.13, 0.125, 0.13, 0.125, 0.13, 0.125, 0.13, 0.125, 0.13, 0.125, 0.13, 0.125, 0.13, 0.125, 0.13, 0.125, 0.13, 0.125, 0.13, 0.125, 0.13, 0.125, 0.13, 0.125, 0.13, 0.125, 0.13, 0.125, 0.13, 0.125, 0.13, 0.125, 0.13, 0.125, 0.13, 0.125, 0.13, 0.125, 0.13, 0.125, 0.13, 0.125, 0.13, 0.125, 0.13, 0.125, 0.13, 0.125, 0.13, 0.125, 0.13, 0.125, 0.13, 0.125, 0.13, 0.125, 0.13, 0.125, 0.13, 0.125, 0.13, 0.125, 0.13, 0.125, 0.13, 0.125, 0.13, 0.125, 0.13, 0.125, 0.13, 0.125, 0.13, 0.125, 0.13, 0.125, 0.13, 0.125, 0.13, 0.125, 0.13, 0.125, 0.13, 0.125, 0.13, 0.125, 0.13, 0.125, 0.13, 0.125, 0.13, 0.125, 0.13, 0.125, 0.13, 0.125, 0.13, 0.125, 0.13, 0.125, 0.13, 0.125, 0.13, 0.125, 0.13, 0.125, 0.13, 0.125, 0.13, 0.125, 0.13, 0.125, 0.13, 0.125, 0.13, 0.125, 0.13, 0.125, 0.13, 0.125, 0.13, 0.125, 0.13, 0.125, 0.13, 0.125, 0.13, 0.125, 0.13, 0.125, 0.13, 0.125, 0.13, 0.125, 0.13, 0.125, 0.13, 0.125, 0.13, 0.125, 0.13, 0.125, 0.13, 0.125, 0.13, 0.125, 0.13, 0.125, 0.13, 0.125, 0.13, 0.125, 0.13, 0.125, 0.13, 0.125, 0.13, 0.125, 0.13, 0.125, 0.13, 0.125, 0.13, 0.125, 0.13, 0.125, 0.13, 0.125, 0.13, 0.125, 0.13, 0.125, 0.13, 0.125, 0.13, 0.125, 0.13, 0.125, 0.13, 0.125, 0.13, 0.125, 0.13, 0.125, 0.13, 0.125, 0.13, 0.125, 0.13, 0.125, 0.13, 0.125, 0.13, 0.125, 0.13, 0.125, 0.13, 0.125, 0.13, 0.125, 0.13, 0.125, 0.13, 0.125, 0.13, 0.125, 0.13, 0.125, 0.13, 0.125, 0.13, 0.125, 0.13, 0.125, 0.13, 0.125, 0.13, 0.125, 0.13, 0.125, 0.13, 0.125, 0.13, 0.125, 0.13, 0.125, 0.13, 0.125, 0.13, 0.125, 0.13, 0.125, 0.13, 0.125, 0.13, 0.125, 0.13, 0.125, 0.13, 0.125, 0.13, 0.125, 0.13, 0.125, 0.13, 0.125, 0.13, 0.125, 0.13, 0.125, 0.13, 0.125, 0.13, 0.125, 0.13, 0.125, 0.13, 0.125, 0.13, 0.125, 0.13, 0.125, 0.13, 0.125, 0.13, 0.125, 0.13, 0.125, 0.13, 0.125, 0.13, 0.125, 0.13, 0.125, 0.13, 0.125, 0.13, 0.125, 0.13, 0.125, 0.13, 0.125, 0.13, 0.125, 0.13, 0.125, 0.13, 0.125, 0.13, 0.125, 0.13, 0.125, 0.13, 0.125, 0.13, 0.125, 0.13, 0.125, 0.13, 0.125, 0.13, 0.125, 0.13, 0.125, 0.13, 0.125, 0.13, 0.125, 0.13, 0.125, 0.13, 0.125, 0.13, 0.125, 0.13, 0.125, 0.13, 0.125, 0.13, 0.125, 0.13, 0.125, 0.13, 0.125, 0.13, 0.125, 0.13, 0.125, 0.13, 0.125, 0.13, 0.125, 0.13, 0.125, 0.13, 0.125, 0.13, 0.125, 0.13, 0.125, 0.13, 0.125, 0.13, 0.125, 0.13, 0.125, 0.13, 0.125, 0.13, 0.125, 0.13, 0.125, 0.13, 0.125, 0.13, 0.125, 0.13, 0.125, 0.13, 0.125, 0.13, 0.125, 0.13, 0.125, 0.13, 0.125, 0.13, 0.125, 0.13, 0.125, 0.13, 0.125, 0.13, 0.125, 0.13, 0.125, 0.13, 0.125, 0.13, 0.125, 0.13, 0.125, 0.13, 0.125, 0.13, 0.125, 0.13, 0.125, 0.13, 0.125, 0.13, 0.125, 0.13, 0.125, 0.13, 0.125, 0.13, 0.125, 0.13, 0.125, 0.13, 0.125, 0.13, 0.125, 0.13, 0.125, 0.13, 0.125, 0.13, 0.125, 0.13, 0.125, 0.13, 0.125, 0.13, 0.125, 0.13, 0.125, 0.13, 0.125, 0.13, 0.125, 0.13, 0.125, 0.13, 0.125, 0.13, 0.125, 0.13, 0.125, 0.13, 0.125, 0.13, 0.125, 0.13, 0.125, 0.13, 0.125, 0.13, 0.125, 0.13, 0.125, 0.13, 0.125, 0.13, 0.125, 0.13, 0.125, 0.13, 0.125, 0.13, 0.125, 0.13, 0.125, 0.13, 0.125, 0.13, 0.125, 0.13, 0.125, 0.13, 0.125, 0.13, 0.125, 0.13, 0.125, 0.13, 0.125, 0.13, 0.125, 0.13, 0.125, 0.13, 0.125, 0.13, 0.125, 0.13, 0.125, 0.13, 0.125, 0.13, 0.125, 0.13, 0.125, 0.13, 0.125, 0.13, 0.125, 0.13, 0.125, 0.13, 0.125, 0.13, 0.125, 0.13, 0.125, 0.13, 0.125, 0.13, 0.125, 0.13, 0.125, 0.13, 0.125, 0.13, 0.125, 0.13, 0.125, 0.13, 0.125, 0.13, 0.125, 0.13, 0.125, 0.13, 0.125, 0.13, 0.125, 0.13, 0.125, 0.13, 0.125, 0.13, 0.125, 0.13, 0.125, 0.13, 0.125, 0.13, 0.125, 0.13, 0.125, 0.13, 0.125, 0.13, 0.125, 0.13, 0.125, 0.13, 0.125, 0.13, 0.125, 0.13, 0.125, 0.13, 0.125, 0.13, 0.125, 0.13, 0.125, 0.13, 0.125, 0.13, 0.125, 0.13, 0.125, 0.13, 0.125, 0.13, 0.125, 0.13, 0.125, 0.13, 0.125, 0.13, 0.125, 0.13, 0.125, 0.13, 0.125, 0.13, 0.125, 0.13, 0.125, 0.13, 0.125, 0.13, 0.125, 0.13, 0.125, 0.13, 0.125, 0.13, 0.125, 0.13, 0.125, 0.13, 0.125, 0.13, 0.125, 0.13, 0.125, 0.13, 0.125, 0.13, 0.125, 0.13, 0.125, 0.13, 0.125, 0.13, 0.125, 0.13, 0.125, 0.13, 0.125, 0.13, 0.125, 0.13, 0.125, 0.13, 0.125, 0.13, 0.125, 0.13, 0.125, 0.13, 0.125, 0.13, 0.125, 0.13, 0.125, 0.13, 0.125, 0.13, 0.125, 0.13, 0.125, 0.13, 0.125, 0.13, 0.125, 0.13, 0.125, 0.13, 0.125, 0.13, 0.125, 0.13, 0.125, 0.13, 0.125, 0.13, 0.125, 0.13, 0.125, 0.13, 0.125, 0.13, 0.125, 0.13, 0.125, 0.13, 0.125, 0.13, 0.125, 0.13, 0.125, 0.13, 0.125, 0.13, 0.125, 0.13, 0.125, 0.13, 0.125, 0.13, 0.125, 0.13, 0.125, 0.13, 0.125, 0.13, 0.125, 0.13, 0.125, 0.13, 0.125, 0.13, 0.125, 0.13, 0.125, 0.13, 0.125, 0.13, 0.125, 0.13, 0.125, 0.13, 0.125, 0.13, 0.125, 0.13, 0.125, 0.13, 0.125, 0.13, 0.125, 0.13, 0.125, 0.13, 0.125, 0.13, 0.125, 0.13, 0.125, 0.13, 0.125, 0.13, 0.125, 0.13, 0.125, 0.13, 0.125, 0.13, 0.125, 0.13, 0.125, 0.13, 0.125, 0.13, 0.125, 0.13, 0.125, 0.13, 0.125, 0.13, 0.125, 0.13, 0.125, 0.13, 0.125, 0.13, 0.125, 0.13, 0.125, 0.13, 0.125, 0.13, 0.125, 0.13, 0.125, 0.13, 0.125, 0.13, 0.125, 0.13, 0.125, 0.13, 0.125, 0.13, 0.125, 0.13, 0.125, 0.13, 0.125, 0.13, 0.125, 0.13, 0.125, 0.13, 0.125, 0.13, 0.125, 0.13, 0.125, 0.13, 0.125, 0.13, 0.125, 0.13, 0.125, 0.13, 0.125, 0.13, 0.125, 0.13, 0.125, 0.13, 0.125, 0.13, 0.125, 0.13, 0.125, 0.13, 0.125, 0.13, 0.125, 0.13, 0.125, 0.13, 0.125, 0.13, 0.125, 0.13, 0.125, 0.13, 0.125, 0.13, 0.125, 0.13, 0.125, 0.13, 0.125, 0.13, 0.125, 0.13, 0.125, 0.13, 0.125, 0.13, 0.125, 0.13, 0.125, 0.13, 0.125, 0.13, 0.125, 0.13, 0.125, 0.13, 0.125, 0.13, 0.125, 0.13, 0.125, 0.13, 0.125, 0.13, 0.125, 0.13, 0.125, 0.13, 0.125, 0.13, 0.125, 0.13, 0.125, 0.13, 0.125, 0.13, 0.125, 0.13, 0.125, 0.13, 0.125, 0.13, 0.125, 0.13, 0.125, 0.13, 0.125, 0.13, 0.125, 0.13, 0.125, 0.13, 0.125, 0.13, 0.125, 0.13, 0.125, 0.13, 0.125, 0.13, 0.125, 0.13, 0.125, 0.13, 0.125, 0.13, 0.125, 0.13, 0.125, 0.13, 0.125, 0.13, 0.125, 0.13, 0.125, 0.13, 0.125, 0.13, 0.125, 0.13, 0.125, 0.13, 0.125, 0.13, 0.125, 0.13, 0.125, 0.13, 0.125, 0.13, 0.125, 0.13, 0.125, 0.13, 0.125, 0.13, 0.125, 0.13, 0.125, 0.13, 0.125, 0.13, 0.125, 0.13, 0.125, 0.13, 0.125, 0.13, 0.125, 0.13, 0.125, 0.13, 0.125, 0.13, 0.125, 0.13, 0.125, 0.13, 0.125, 0.13, 0.125, 0.13, 0.125, 0.13, 0.125, 0.13, 0.125, 0.13, 0.125, 0.13, 0.125, 0.13, 0.125, 0.13, 0.125, 0.13, 0.125, 0.13, 0.125, 0.13, 0.125, 0.13, 0.125, 0.13, 0.125, 0.13, 0.125, 0.13, 0.125, 0.13, 0.125, 0.13, 0.125, 0.13, 0.125, 0.13, 0.125, 0.13, 0.125, 0.13, 0.125, 0.13, 0.125, 0.13, 0.125, 0.13, 0.125, 0.13, 0.125, 0.13, 0.125, 0.13, 0.125, 0.13, 0.125, 0.13, 0.125, 0.13, 0.125, 0.13, 0.125, 0.13, 0.125, 0.13, 0.125, 0.13, 0.125, 0.13, 0.125, 0.13, 0.125, 0.13, 0.125, 0.13, 0.125, 0.13, 0.125, 0.13, 0.125, 0.13, 0.125, 0.13, 0.125, 0.13, 0.125, 0.13, 0.125, 0.13, 0.125, 0.13, 0.125, 0.13, 0.125, 0.13, 0.125, 0.13, 0.125, 0.13, 0.125, 0.13, 0.125, 0.13, 0.125, 0.13, 0.125, 0.13, 0.125, 0.13])
me_cylinder.use_remesh_fix_poles = True
me_cylinder.use_remesh_preserve_attributes = False
me_cylinder.use_mirror_vertex_groups = False
me_cylinder.update()
me_cylinder_002 = bpy.data.meshes.new('Cylinder.002')
me_cylinder_002.from_pydata([(1.527e-08, 0.6524, 1.283), (0.3288, 0.6027, 1.283), (0.6075, 0.4613, 1.283), (0.7938, 0.2497, 1.283), (0.8592, -4.056e-08, 1.283), (0.7938, -0.2497, 1.283), (0.6075, -0.4613, 1.283), (0.3288, -0.6027, 1.283), (1.45e-07, -0.6524, 1.283), (-0.3288, -0.6027, 1.283), (-0.6075, -0.4613, 1.283), (-0.7938, -0.2497, 1.283), (-0.8592, -4.261e-09, 1.283), (-0.7938, 0.2497, 1.283), (-0.6075, 0.4613, 1.283), (-0.3288, 0.6027, 1.283), (1.89e-08, 0.5738, 0.3578), (1.556e-08, 0.6399, 0.9335), (1.661e-08, 0.6162, 0.6439), (0.2872, 0.5301, 0.3579), (0.3217, 0.5912, 0.9335), (0.3092, 0.5693, 0.644), (-0.3217, 0.5912, 0.9335), (-0.2872, 0.5301, 0.3579), (-0.3092, 0.5693, 0.644), (0.5944, 0.4525, 0.9335), (0.5308, 0.4058, 0.3584), (0.5713, 0.4357, 0.6441), (0.6937, 0.2197, 0.359), (0.7767, 0.2449, 0.9335), (0.7464, 0.2358, 0.6443), (0.7509, -4.064e-08, 0.3592), (0.8407, -4.111e-08, 0.9335), (0.808, -4.112e-08, 0.6444), (0.6937, -0.2197, 0.359), (0.7767, -0.2449, 0.9335), (0.7464, -0.2358, 0.6443), (0.5308, -0.4058, 0.3584), (0.5944, -0.4525, 0.9335), (0.5713, -0.4357, 0.6441), (0.2872, -0.5301, 0.3579), (0.3217, -0.5912, 0.9335), (0.3092, -0.5693, 0.644), (1.322e-07, -0.5738, 0.3578), (1.425e-07, -0.6399, 0.9335), (1.386e-07, -0.6162, 0.6439), (-0.2872, -0.5301, 0.3579), (-0.3217, -0.5912, 0.9335), (-0.3092, -0.5693, 0.644), (-0.5308, -0.4058, 0.3584), (-0.5944, -0.4525, 0.9335), (-0.5713, -0.4357, 0.6441), (-0.6937, -0.2197, 0.359), (-0.7767, -0.2449, 0.9335), (-0.7464, -0.2358, 0.6443), (-0.7509, -8.699e-09, 0.3592), (-0.8407, -5.506e-09, 0.9335), (-0.808, -6.767e-09, 0.6444), (-0.6937, 0.2197, 0.359), (-0.7767, 0.2449, 0.9335), (-0.7464, 0.2358, 0.6443), (-0.5308, 0.4058, 0.3584), (-0.5944, 0.4525, 0.9335), (-0.5713, 0.4357, 0.6441)], [], [(62, 14, 15, 22), (20, 1, 2, 25), (22, 15, 0, 17), (59, 13, 14, 62), (56, 12, 13, 59), (53, 11, 12, 56), (50, 10, 11, 53), (47, 9, 10, 50), (44, 8, 9, 47), (41, 7, 8, 44), (38, 6, 7, 41), (35, 5, 6, 38), (32, 4, 5, 35), (29, 3, 4, 32), (25, 2, 3, 29), (20, 25, 27, 21), (21, 27, 26, 19), (17, 20, 21, 18), (18, 21, 19, 16), (62, 22, 24, 63), (63, 24, 23, 61), (59, 62, 63, 60), (60, 63, 61, 58), (56, 59, 60, 57), (57, 60, 58, 55), (53, 56, 57, 54), (54, 57, 55, 52), (50, 53, 54, 51), (51, 54, 52, 49), (47, 50, 51, 48), (48, 51, 49, 46), (44, 47, 48, 45), (45, 48, 46, 43), (41, 44, 45, 42), (42, 45, 43, 40), (38, 41, 42, 39), (39, 42, 40, 37), (35, 38, 39, 36), (36, 39, 37, 34), (32, 35, 36, 33), (33, 36, 34, 31), (29, 32, 33, 30), (30, 33, 31, 28), (25, 29, 30, 27), (27, 30, 28, 26), (22, 17, 18, 24), (24, 18, 16, 23), (17, 0, 1, 20)])
me_cylinder_002.polygons.foreach_set('use_smooth', [True] * 48)
_uv = me_cylinder_002.uv_layers.new(name='UVMap')
_uv.uv.foreach_set('vector', [0.125, 0.6667, 0.125, 0.7291, 0.0625, 0.7291, 0.0625, 0.6667, 0.9375, 0.6667, 0.9375, 0.7291, 0.875, 0.7291, 0.875, 0.6667, 0.0625, 0.6667, 0.0625, 0.7291, 0.0, 0.7291, 0.0, 0.6667, 0.1875, 0.6667, 0.1875, 0.7292, 0.125, 0.7291, 0.125, 0.6667, 0.25, 0.6667, 0.25, 0.7292, 0.1875, 0.7292, 0.1875, 0.6667, 0.3125, 0.6667, 0.3125, 0.7292, 0.25, 0.7292, 0.25, 0.6667, 0.375, 0.6667, 0.375, 0.7291, 0.3125, 0.7292, 0.3125, 0.6667, 0.4375, 0.6667, 0.4375, 0.7291, 0.375, 0.7291, 0.375, 0.6667, 0.5, 0.6667, 0.5, 0.7291, 0.4375, 0.7291, 0.4375, 0.6667, 0.5625, 0.6667, 0.5625, 0.7291, 0.5, 0.7291, 0.5, 0.6667, 0.625, 0.6667, 0.625, 0.7291, 0.5625, 0.7291, 0.5625, 0.6667, 0.6875, 0.6667, 0.6875, 0.7292, 0.625, 0.7291, 0.625, 0.6667, 0.75, 0.6667, 0.75, 0.7292, 0.6875, 0.7292, 0.6875, 0.6667, 0.8125, 0.6667, 0.8125, 0.7292, 0.75, 0.7292, 0.75, 0.6667, 0.875, 0.6667, 0.875, 0.7291, 0.8125, 0.7292, 0.8125, 0.6667, 0.9375, 0.6667, 0.875, 0.6667, 0.876, 0.6146, 0.9381, 0.6146, 0.9381, 0.6146, 0.876, 0.6146, 0.875, 0.564, 0.9375, 0.5639, 1.0, 0.6667, 0.9375, 0.6667, 0.9381, 0.6146, 0.9998, 0.6146, 0.9998, 0.6146, 0.9381, 0.6146, 0.9375, 0.5639, 1.0, 0.5639, 0.125, 0.6667, 0.0625, 0.6667, 0.06195, 0.6146, 0.124, 0.6146, 0.124, 0.6146, 0.06195, 0.6146, 0.0625, 0.5639, 0.125, 0.564, 0.1875, 0.6667, 0.125, 0.6667, 0.124, 0.6146, 0.1862, 0.6146, 0.1862, 0.6146, 0.124, 0.6146, 0.125, 0.564, 0.1875, 0.5641, 0.25, 0.6667, 0.1875, 0.6667, 0.1862, 0.6146, 0.25, 0.6146, 0.25, 0.6146, 0.1862, 0.6146, 0.1875, 0.5641, 0.25, 0.5641, 0.3125, 0.6667, 0.25, 0.6667, 0.25, 0.6146, 0.3138, 0.6146, 0.3138, 0.6146, 0.25, 0.6146, 0.25, 0.5641, 0.3125, 0.5641, 0.375, 0.6667, 0.3125, 0.6667, 0.3138, 0.6146, 0.376, 0.6146, 0.376, 0.6146, 0.3138, 0.6146, 0.3125, 0.5641, 0.375, 0.564, 0.4375, 0.6667, 0.375, 0.6667, 0.376, 0.6146, 0.4381, 0.6146, 0.4381, 0.6146, 0.376, 0.6146, 0.375, 0.564, 0.4375, 0.5639, 0.5, 0.6667, 0.4375, 0.6667, 0.4381, 0.6146, 0.5, 0.6146, 0.5, 0.6146, 0.4381, 0.6146, 0.4375, 0.5639, 0.5, 0.5639, 0.5625, 0.6667, 0.5, 0.6667, 0.5, 0.6146, 0.5619, 0.6146, 0.5619, 0.6146, 0.5, 0.6146, 0.5, 0.5639, 0.5625, 0.5639, 0.625, 0.6667, 0.5625, 0.6667, 0.5619, 0.6146, 0.624, 0.6146, 0.624, 0.6146, 0.5619, 0.6146, 0.5625, 0.5639, 0.625, 0.564, 0.6875, 0.6667, 0.625, 0.6667, 0.624, 0.6146, 0.6862, 0.6146, 0.6862, 0.6146, 0.624, 0.6146, 0.625, 0.564, 0.6875, 0.5641, 0.75, 0.6667, 0.6875, 0.6667, 0.6862, 0.6146, 0.75, 0.6146, 0.75, 0.6146, 0.6862, 0.6146, 0.6875, 0.5641, 0.75, 0.5641, 0.8125, 0.6667, 0.75, 0.6667, 0.75, 0.6146, 0.8138, 0.6146, 0.8138, 0.6146, 0.75, 0.6146, 0.75, 0.5641, 0.8125, 0.5641, 0.875, 0.6667, 0.8125, 0.6667, 0.8138, 0.6146, 0.876, 0.6146, 0.876, 0.6146, 0.8138, 0.6146, 0.8125, 0.5641, 0.875, 0.564, 0.0625, 0.6667, 0.0, 0.6667, 0.0002071, 0.6146, 0.06195, 0.6146, 0.06195, 0.6146, 0.0002071, 0.6146, 0.0, 0.5639, 0.0625, 0.5639, 1.0, 0.6667, 1.0, 0.7291, 0.9375, 0.7291, 0.9375, 0.6667])
me_cylinder_002.use_remesh_fix_poles = True
me_cylinder_002.use_remesh_preserve_attributes = False
me_cylinder_002.use_mirror_vertex_groups = False
me_cylinder_002.update()

# ---- objects
ob_cylinder = bpy.data.objects.new('Cylinder', me_cylinder)
ob_label = bpy.data.objects.new('label', me_cylinder_002)

# ---- transforms, parenting, visibility, modifiers, constraints
ob_cylinder.location = (0.0, 0.0, 0.0)
ob_cylinder.lineart.crease_threshold = 0.0
_m = ob_cylinder.modifiers.new('Auto Smooth', 'NODES')
_m.node_group = ng_auto_smooth
_gi = [s.identifier for s in ng_auto_smooth.interface.items_tree if s.item_type == 'SOCKET' and s.in_out == 'INPUT']
_m[_gi[1]] = 1.047  # Angle
ob_label.location = (0.0, 0.0, 0.0)
ob_label.lineart.crease_threshold = 0.0
_m = ob_label.modifiers.new('Solidify', 'SOLIDIFY')
_m.use_rim_only = True
_m.nonmanifold_merge_threshold = 0.0003
_m = ob_label.modifiers.new('Auto Smooth', 'NODES')
_m.node_group = ng_auto_smooth
_gi = [s.identifier for s in ng_auto_smooth.interface.items_tree if s.item_type == 'SOCKET' and s.in_out == 'INPUT']
_m[_gi[1]] = 1.047  # Angle

# ---- collection membership
col_collection.objects.link(ob_cylinder)
col_collection.objects.link(ob_label)

# ---- scene / render settings (as saved in the file)
scene.frame_start = 1; scene.frame_end = 250; scene.frame_set(1)
scene.render.engine = 'BLENDER_EEVEE_NEXT'
scene.cycles.use_denoising = False
scene.cycles.samples = 128
scene.cycles.sampling_pattern = 'TABULATED_SOBOL'
scene.cycles.use_adaptive_sampling = False
scene.cycles.use_light_tree = False
scene.view_settings.view_transform = 'Filmic'
bpy.context.view_layer.update()

# ---- added for rendering (the .blend has no active camera and no usable light): camera, sun
cam_auto = bpy.data.cameras.new('AutoCamera')
cam_auto.lens = 50.0
cam_auto.sensor_width = 36.0
cam_auto.clip_end = 1000.0
ob_auto_camera = bpy.data.objects.new('AutoCamera', cam_auto)
scene.collection.objects.link(ob_auto_camera)
ob_auto_camera.location = (3.57853, -4.29423, 4.46782)
ob_auto_camera.rotation_euler = (1.09748, -7.21219e-08, 0.694738)
scene.camera = ob_auto_camera
light_auto_sun = bpy.data.lights.new('AutoSun', 'SUN')
light_auto_sun.energy = 3.0
light_auto_sun.angle = 0.0523599
ob_auto_sun = bpy.data.objects.new('AutoSun', light_auto_sun)
scene.collection.objects.link(ob_auto_sun)
ob_auto_sun.rotation_euler = (0.872665, 0.174533, 0.523599)
bpy.context.view_layer.update()
